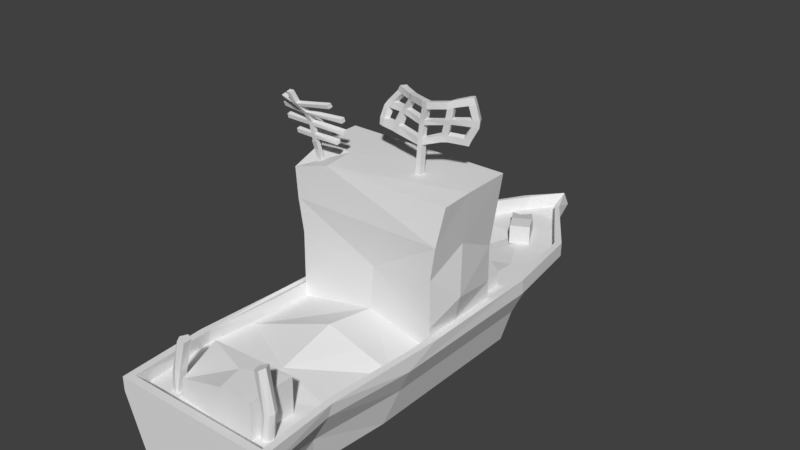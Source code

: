 # Source: destroyer_wreck.blend  (saved by Blender 2.77.0; exported with 4.5.12 LTS)
import bpy
from mathutils import Matrix  # noqa: F401  (used for matrix-valued properties, if any)

bpy.ops.wm.read_factory_settings(use_empty=True)
scene = bpy.context.scene
scene.name = 'Scene'

# ---- collections
col_collection_1 = bpy.data.collections.new('Collection 1'); scene.collection.children.link(col_collection_1)

# ---- world
world_world = bpy.data.worlds.new('World'); scene.world = world_world
world_world.color = (0.05088, 0.05088, 0.05088)
world_world.use_sun_shadow = False
world_world.sun_shadow_jitter_overblur = 0.0
world_world.cycles.sampling_method = 'MANUAL'

# ---- meshes
me_cube_006 = bpy.data.meshes.new('Cube.006')
me_cube_006.from_pydata([(-6.014, 2.711, 11.62), (0.9967, -0.9857, 16.39), (2.212, -0.9229, 11.94), (5.339, -0.1023, 13.73), (-6.014, -1.027, 16.28), (2.487, 1.844, 16.53), (-1.057, 4.747, 16.38), (6.25, 2.715, 16.12), (6.274, 2.219, 13.49), (-6.013, -0.9793, 9.313), (6.364, 2.707, 11.62), (0.1284, 3.318, 8.694), (-5.977, 2.714, 9.403), (0.1244, -0.5011, 8.846), (3.329, 2.86, 9.126), (0.1572, 3.063, 11.45), (-2.862, 2.759, 11.61), (3.217, 2.748, 11.61), (6.359, -0.9325, 9.237), (6.341, -0.8452, 11.89), (-0.2958, -0.8899, 11.87), (6.359, 4.756, 16.29), (-6.014, 4.756, 11.81), (5.15, 0.2704, 14.63), (6.359, 4.756, 11.81), (-6.014, 4.756, 16.28), (6.359, 2.789, 9.235)], [], [(0, 22, 25), (25, 4, 0), (3, 19, 2), (1, 2, 4), (3, 1, 23), (25, 6, 1, 4), (6, 21, 7), (5, 7, 23), (11, 12, 9, 13), (8, 21, 24), (8, 3, 23), (9, 12, 0), (14, 18, 26), (13, 2, 19, 18), (26, 10, 17), (16, 0, 12), (11, 16, 12), (17, 14, 26), (9, 4, 20), (0, 4, 9), (1, 3, 2), (4, 2, 20), (5, 6, 7), (1, 5, 23), (6, 5, 1), (8, 7, 21), (8, 24, 10), (8, 19, 3), (8, 10, 19), (7, 8, 23), (11, 13, 14), (14, 13, 18), (11, 17, 15), (11, 15, 16), (17, 11, 14), (26, 18, 10), (19, 10, 18), (13, 20, 2), (20, 13, 9)])
_uv = me_cube_006.uv_layers.new(name='UVMap')
_uv.uv.foreach_set('vector', [0.07852, 0.2893, 0.07852, 0.07852, 0.9215, 0.07852, 0.9215, 0.07852, 0.9215, 0.9214, 0.07852, 0.2893, 0.08817, 0.6712, 0.07852, 0.3506, 0.338, 0.135, 0.5699, 0.9183, 0.338, 0.135, 0.9215, 0.9214, 0.08817, 0.6712, 0.4335, 0.9183, 0.07852, 0.8885, 0.07852, 0.07852, 0.4154, 0.07842, 0.4975, 0.9168, 0.07852, 0.9215, 0.4154, 0.07842, 0.9215, 0.07852, 0.9196, 0.365, 0.6585, 0.5124, 0.9196, 0.365, 0.9215, 0.8885, 0.5, 0.08693, 0.9194, 0.07859, 0.9216, 0.9208, 0.4995, 0.9189, 0.4704, 0.5163, 0.07852, 0.07852, 0.9215, 0.07852, 0.4704, 0.5163, 0.3226, 0.9215, 0.07852, 0.8885, 0.9216, 0.9208, 0.07852, 0.9213, 0.07851, 0.07859, 0.2893, 0.08111, 0.07852, 0.9208, 0.07852, 0.07852, 0.5005, 0.9189, 0.7107, 0.1469, 0.9215, 0.2537, 0.9215, 0.9215, 0.07852, 0.9213, 0.07852, 0.07861, 0.2893, 0.07909, 0.7107, 0.0798, 0.9215, 0.0786, 0.9194, 0.9213, 0.5, 0.9167, 0.7107, 0.0798, 0.9194, 0.9213, 0.2893, 0.07909, 0.2893, 0.92, 0.07852, 0.9213, 0.07839, 0.921, 0.07852, 0.143, 0.4656, 0.09779, 0.07852, 0.2893, 0.9215, 0.9214, 0.07852, 0.7107, 0.5699, 0.9183, 0.08817, 0.6712, 0.338, 0.135, 0.9215, 0.9214, 0.338, 0.135, 0.5344, 0.3724, 0.6585, 0.5124, 0.4154, 0.07842, 0.9196, 0.365, 0.5699, 0.9183, 0.6585, 0.5124, 0.9215, 0.8885, 0.4154, 0.07842, 0.6585, 0.5124, 0.4975, 0.9168, 0.4704, 0.5163, 0.07852, 0.365, 0.07852, 0.07852, 0.4704, 0.5163, 0.9215, 0.07852, 0.9215, 0.2901, 0.4704, 0.5163, 0.8165, 0.9228, 0.3226, 0.9215, 0.4704, 0.5163, 0.9215, 0.2901, 0.8165, 0.9228, 0.07852, 0.365, 0.4704, 0.5163, 0.07852, 0.8885, 0.5, 0.08693, 0.4995, 0.9189, 0.2893, 0.08111, 0.2893, 0.08111, 0.4995, 0.9189, 0.07852, 0.9208, 0.5, 0.9167, 0.2893, 0.07909, 0.5, 0.07914, 0.5, 0.9167, 0.5, 0.07914, 0.7107, 0.0798, 0.2893, 0.07909, 0.5, 0.9167, 0.2893, 0.92, 0.9215, 0.9213, 0.07924, 0.9215, 0.9202, 0.07861, 0.07852, 0.2537, 0.9202, 0.07861, 0.07924, 0.9215, 0.4995, 0.9189, 0.4656, 0.09779, 0.7107, 0.1469, 0.4656, 0.09779, 0.4995, 0.9189, 0.07839, 0.921])
me_cube_006.use_remesh_preserve_volume = False
me_cube_006.use_remesh_preserve_attributes = False
me_cube_006.use_mirror_vertex_groups = False
me_cube_006.update()
me_cube_005 = bpy.data.meshes.new('Cube.005')
me_cube_005.from_pydata([(0.1726, 3.817, 11.48), (0.1169, 4.757, 11.78), (-1.651, 3.645, 11.73), (-2.921, 3.909, 11.97), (-4.334, 3.441, 11.69), (0.1745, 2.718, 11.57), (1.708, 3.262, 11.67), (4.226, 4.247, 11.75), (1.667, 4.159, 11.75), (-4.364, 4.756, 11.8), (-1.388, 4.373, 11.77), (-2.921, 4.755, 11.91), (-2.59, 3.167, 11.72), (-6.014, 2.715, 11.61), (4.729, 2.757, 11.6), (3.277, 2.716, 11.62), (6.359, 2.715, 11.62), (-6.014, 4.756, 11.81), (6.359, 4.756, 11.81)], [], [(6, 8, 0), (0, 2, 12, 5), (0, 10, 2), (10, 1, 11), (7, 14, 16, 18), (2, 3, 12), (4, 13, 12), (6, 15, 7), (5, 15, 6), (0, 8, 1), (6, 7, 8), (8, 7, 1), (7, 18, 1), (4, 3, 9), (2, 10, 3), (0, 1, 10), (3, 10, 11), (3, 11, 9), (4, 9, 17, 13), (5, 12, 13), (3, 4, 12), (0, 5, 6), (7, 15, 14)])
_uv = me_cube_005.uv_layers.new(name='UVMap')
_uv.uv.foreach_set('vector', [0.4058, 0.7203, 0.4058, 0.2998, 0.5034, 0.4632, 0.5034, 0.4632, 0.6009, 0.5416, 0.6779, 0.7978, 0.5048, 0.9795, 0.5034, 0.4632, 0.6009, 0.1983, 0.6009, 0.5416, 0.6009, 0.1983, 0.5114, 0.07884, 0.6985, 0.01895, 0.2422, 0.3363, 0.2106, 0.9831, 0.113, 0.9832, 0.113, 0.0168, 0.6009, 0.5416, 0.6985, 0.416, 0.6779, 0.7978, 0.7961, 0.6322, 0.8937, 0.9832, 0.6779, 0.7978, 0.4058, 0.7203, 0.3075, 0.9832, 0.2422, 0.3363, 0.5048, 0.9795, 0.3075, 0.9832, 0.4058, 0.7203, 0.5034, 0.4632, 0.4058, 0.2998, 0.5114, 0.07884, 0.4058, 0.7203, 0.2422, 0.3363, 0.4058, 0.2998, 0.4058, 0.2998, 0.2422, 0.3363, 0.5114, 0.07884, 0.2422, 0.3363, 0.113, 0.0168, 0.5114, 0.07884, 0.7961, 0.6322, 0.6985, 0.416, 0.7961, 0.049, 0.6009, 0.5416, 0.6009, 0.1983, 0.6985, 0.416, 0.5034, 0.4632, 0.5114, 0.07884, 0.6009, 0.1983, 0.6985, 0.416, 0.6009, 0.1983, 0.6985, 0.01895, 0.6985, 0.416, 0.6985, 0.01895, 0.7961, 0.049, 0.7961, 0.6322, 0.7961, 0.049, 0.8937, 0.01679, 0.8937, 0.9832, 0.5048, 0.9795, 0.6779, 0.7978, 0.8937, 0.9832, 0.6985, 0.416, 0.7961, 0.6322, 0.6779, 0.7978, 0.5034, 0.4632, 0.5048, 0.9795, 0.4058, 0.7203, 0.2422, 0.3363, 0.3075, 0.9832, 0.2106, 0.9831])
me_cube_005.use_remesh_preserve_volume = False
me_cube_005.use_remesh_preserve_attributes = False
me_cube_005.use_mirror_vertex_groups = False
me_cube_005.update()
me_cube_001 = bpy.data.meshes.new('Cube.001')
me_cube_001.from_pydata([(2.741, 0.0711, 17.01), (3.58, -0.1163, 24.29), (2.741, 0.6214, 17.01), (3.625, 0.4625, 24.25), (3.292, 0.0711, 17.01), (4.145, -0.2429, 24.28), (3.292, 0.6214, 17.01), (4.198, 0.3077, 24.25), (3.178, -0.1509, 20.3), (3.183, -0.1283, 20.96), (3.244, -0.02582, 22.1), (3.327, -0.004796, 22.61), (3.553, -0.07159, 23.66), (3.597, 0.5049, 23.65), (3.356, 0.5698, 22.63), (3.277, 0.5391, 22.11), (3.225, 0.4105, 20.96), (3.222, 0.3742, 20.31), (4.183, 0.3297, 23.65), (3.894, 0.4298, 22.66), (3.773, 0.4401, 22.17), (3.687, 0.3964, 21.05), (3.682, 0.3998, 20.4), (4.137, -0.2233, 23.65), (3.867, -0.1265, 22.64), (3.745, -0.1091, 22.15), (3.658, -0.1337, 21.03), (3.655, -0.1273, 20.38), (1.723, 0.747, 23.54), (1.841, 0.6764, 24.11), (2.005, 1.248, 24.08), (5.975, 0.5143, 24.63), (6.036, 0.01768, 24.67), (0.6006, 0.3772, 20.42), (0.5902, 0.5277, 21.11), (0.9029, 0.7664, 22.21), (1.192, 0.8045, 22.64), (1.882, 1.321, 23.51), (1.345, 1.38, 22.62), (1.052, 1.34, 22.19), (0.7265, 1.09, 21.1), (0.7437, 0.9232, 20.41), (5.955, 0.5056, 24.02), (5.656, 0.6253, 23.03), (5.444, 0.7217, 22.58), (5.059, 0.9134, 21.57), (4.974, 0.9716, 20.91), (6.028, 0.007636, 24.04), (5.763, 0.1167, 23.01), (5.566, 0.2074, 22.53), (5.201, 0.3915, 21.49), (5.114, 0.4505, 20.83), (9.918e-05, 1.626, 23.48), (0.1275, 1.629, 24.05), (0.4043, 2.163, 24.01), (7.435, 1.234, 25.15), (7.614, 0.7488, 25.18), (-1.512, 0.8707, 20.44), (-1.411, 1.001, 21.06), (-0.8959, 1.315, 22.08), (-0.5809, 1.463, 22.55), (0.2716, 2.16, 23.44), (-0.3294, 2.008, 22.52), (-0.6554, 1.866, 22.06), (-1.187, 1.543, 21.05), (-1.296, 1.4, 20.44), (7.449, 1.216, 24.49), (7.287, 1.279, 23.31), (7.139, 1.349, 22.74), (6.786, 1.538, 21.58), (6.627, 1.639, 20.95), (7.631, 0.7327, 24.5), (7.5, 0.7909, 23.26), (7.37, 0.8586, 22.66), (7.037, 1.048, 21.46), (6.885, 1.147, 20.82), (-1.258, 1.442, 22.07), (-0.9403, 1.602, 22.54), (-0.6913, 2.149, 22.52), (-1.017, 1.991, 22.05), (7.643, 1.461, 23.3), (7.507, 1.529, 22.71), (7.863, 0.9682, 23.25), (7.738, 1.037, 22.63), (-0.6412, 1.915, 23.57), (-0.3219, 1.855, 24.1), (-0.0456, 2.395, 24.06), (7.781, 1.439, 25.19), (7.976, 0.9445, 25.21), (-1.917, 1.023, 20.45), (-2.001, 1.195, 21.04), (-0.3726, 2.455, 23.53), (-1.776, 1.732, 21.03), (-1.7, 1.55, 20.45), (7.967, 1.51, 24.56), (7.356, 1.817, 21.48), (7.048, 1.842, 20.89), (8.17, 1.015, 24.56), (7.607, 1.324, 21.37), (7.306, 1.348, 20.76), (-1.859, 1.602, 22.09), (-1.55, 1.768, 22.56), (-1.302, 2.315, 22.54), (-1.619, 2.149, 22.07), (8.206, 1.725, 23.26), (8.08, 1.794, 22.64), (8.425, 1.229, 23.22), (8.31, 1.298, 22.58), (5.964, 0.9319, 22.69), (6.301, 0.343, 23.14), (6.163, 0.843, 23.17), (6.118, 0.4272, 22.64), (6.427, 0.7409, 24.2), (6.437, 0.7539, 24.82), (6.532, 0.2629, 24.86), (6.532, 0.2497, 24.22), (5.449, 1.206, 21.0), (5.635, 0.6909, 20.89), (5.764, 0.6085, 21.54), (5.583, 1.121, 21.64), (1.233, 1.056, 23.47), (1.417, 1.613, 23.45), (1.553, 1.559, 24.01), (1.367, 1.002, 24.03), (0.6426, 1.063, 22.6), (0.3161, 1.0, 22.18), (0.8235, 1.624, 22.58), (0.492, 1.563, 22.16), (0.02977, 1.127, 20.44), (0.06683, 1.289, 21.1), (-0.09126, 0.7315, 21.1), (-0.1238, 0.5798, 20.44)], [], [(13, 14, 11, 12), (18, 19, 14, 13), (23, 24, 19, 18), (0, 2, 6, 4), (5, 7, 3, 1), (5, 1, 12, 23), (9, 26, 25, 10), (24, 11, 10, 25), (26, 9, 8, 27), (0, 4, 27, 8), (5, 23, 47, 32), (25, 26, 21, 20), (23, 18, 42, 47), (13, 12, 28, 37), (27, 4, 6, 22), (3, 7, 18, 13), (20, 21, 16, 15), (14, 19, 20, 15), (16, 21, 22, 17), (22, 6, 2, 17), (20, 19, 43, 44), (15, 16, 9, 10), (12, 1, 29, 28), (7, 5, 32, 31), (17, 2, 0, 8), (122, 121, 61, 54), (109, 111, 73, 72), (121, 120, 52, 61), (125, 124, 60, 59), (114, 115, 71, 56), (117, 116, 70, 75), (3, 13, 37, 30), (1, 3, 30, 29), (11, 14, 38, 36), (8, 9, 34, 33), (19, 24, 48, 43), (22, 21, 45, 46), (15, 10, 35, 39), (25, 20, 44, 49), (24, 25, 49, 48), (14, 15, 39, 38), (18, 7, 31, 42), (9, 16, 40, 34), (10, 11, 36, 35), (21, 26, 50, 45), (17, 8, 33, 41), (27, 22, 46, 51), (26, 27, 51, 50), (16, 17, 41, 40), (65, 57, 89, 93), (68, 67, 80, 81), (66, 55, 87, 94), (48, 49, 111, 109), (60, 62, 78, 77), (52, 53, 85, 84), (124, 126, 62, 60), (118, 117, 75, 74), (126, 127, 63, 62), (127, 125, 59, 63), (115, 112, 66, 71), (129, 128, 65, 64), (130, 129, 64, 58), (120, 123, 53, 52), (110, 109, 72, 67), (112, 113, 55, 66), (128, 131, 57, 65), (123, 122, 54, 53), (111, 108, 68, 73), (108, 110, 67, 68), (113, 114, 56, 55), (119, 118, 74, 69), (116, 119, 69, 70), (131, 130, 58, 57), (58, 64, 79, 76), (64, 65, 93, 92), (73, 68, 81, 83), (72, 73, 83, 82), (63, 59, 76, 79), (62, 63, 79, 78), (67, 72, 82, 80), (59, 60, 77, 76), (87, 88, 97, 94), (95, 98, 99, 96), (85, 86, 91, 84), (90, 92, 93, 89), (104, 106, 107, 105), (101, 102, 103, 100), (53, 54, 86, 85), (55, 56, 88, 87), (74, 98, 107, 83), (70, 69, 95, 96), (57, 58, 90, 89), (44, 43, 110, 108), (75, 70, 96, 99), (76, 77, 101, 100), (56, 71, 97, 88), (84, 91, 102, 101), (78, 79, 103, 102), (54, 61, 91, 86), (81, 80, 104, 105), (74, 75, 99, 98), (82, 83, 107, 106), (71, 66, 80, 82), (91, 61, 78, 102), (61, 52, 77, 78), (52, 84, 101, 77), (92, 90, 100, 103), (64, 92, 103, 79), (90, 58, 76, 100), (31, 32, 114, 113), (69, 74, 83, 81), (95, 69, 81, 105), (98, 95, 105, 107), (42, 31, 113, 112), (94, 97, 106, 104), (66, 94, 104, 80), (97, 71, 82, 106), (47, 42, 43, 48), (32, 47, 115, 114), (46, 45, 119, 116), (50, 118, 111, 49), (50, 51, 117, 118), (51, 46, 116, 117), (29, 30, 122, 123), (28, 29, 123, 120), (37, 28, 36, 38), (30, 37, 121, 122), (38, 39, 127, 126), (35, 36, 124, 125), (33, 34, 130, 131), (41, 33, 131, 128), (130, 34, 35, 125), (40, 41, 128, 129), (11, 24, 23, 12), (129, 130, 125, 127), (34, 40, 39, 35), (40, 129, 127, 39), (120, 121, 126, 124), (121, 37, 38, 126), (28, 120, 124, 36), (112, 115, 109, 110), (115, 47, 48, 109), (42, 112, 110, 43), (119, 45, 44, 108), (118, 119, 108, 111), (45, 50, 49, 44)])
_uv = me_cube_001.uv_layers.new(name='UVMap')
_uv.uv.foreach_set('vector', [0.0, 0.0, 1.0, 0.0, 1.0, 1.0, 0.0, 1.0, 0.0, 0.0, 1.0, 0.0, 1.0, 1.0, 0.0, 1.0, 0.0, 0.0, 1.0, 0.0, 1.0, 1.0, 0.0, 1.0, 0.0, 0.0, 1.0, 0.0, 1.0, 1.0, 0.0, 1.0, 0.0, 0.0, 1.0, 0.0, 1.0, 1.0, 0.0, 1.0, 0.0, 0.0, 1.0, 0.0, 1.0, 1.0, 0.0, 1.0, 0.0, 0.0, 1.0, 0.0, 1.0, 1.0, 0.0, 1.0, 0.0, 0.0, 1.0, 0.0, 1.0, 1.0, 0.0, 1.0, 0.0, 0.0, 1.0, 0.0, 1.0, 1.0, 0.0, 1.0, 0.0, 0.0, 1.0, 0.0, 1.0, 1.0, 0.0, 1.0, 0.0, 0.0, 1.0, 0.0, 1.0, 1.0, 0.0, 1.0, 0.0, 0.0, 1.0, 0.0, 1.0, 1.0, 0.0, 1.0, 0.0, 0.0, 1.0, 0.0, 1.0, 1.0, 0.0, 1.0, 0.0, 0.0, 1.0, 0.0, 1.0, 1.0, 0.0, 1.0, 0.0, 0.0, 1.0, 0.0, 1.0, 1.0, 0.0, 1.0, 0.0, 0.0, 1.0, 0.0, 1.0, 1.0, 0.0, 1.0, 0.0, 0.0, 1.0, 0.0, 1.0, 1.0, 0.0, 1.0, 0.0, 0.0, 1.0, 0.0, 1.0, 1.0, 0.0, 1.0, 0.0, 0.0, 1.0, 0.0, 1.0, 1.0, 0.0, 1.0, 0.0, 0.0, 1.0, 0.0, 1.0, 1.0, 0.0, 1.0, 0.0, 0.0, 1.0, 0.0, 1.0, 1.0, 0.0, 1.0, 0.0, 0.0, 1.0, 0.0, 1.0, 1.0, 0.0, 1.0, 0.0, 0.0, 1.0, 0.0, 1.0, 1.0, 0.0, 1.0, 0.0, 0.0, 1.0, 0.0, 1.0, 1.0, 0.0, 1.0, 0.0, 0.0, 1.0, 0.0, 1.0, 1.0, 0.0, 1.0, 0.0, 0.0, 1.0, 0.0, 1.0, 1.0, 0.0, 1.0, 0.0, 0.0, 1.0, 0.0, 1.0, 1.0, 0.0, 1.0, 0.0, 0.0, 1.0, 0.0, 1.0, 1.0, 0.0, 1.0, 0.0, 0.0, 1.0, 0.0, 1.0, 1.0, 0.0, 1.0, 0.0, 0.0, 1.0, 0.0, 1.0, 1.0, 0.0, 1.0, 0.0, 0.0, 1.0, 0.0, 1.0, 1.0, 0.0, 1.0, 0.0, 0.0, 1.0, 0.0, 1.0, 1.0, 0.0, 1.0, 0.0, 0.0, 1.0, 0.0, 1.0, 1.0, 0.0, 1.0, 0.0, 0.0, 1.0, 0.0, 1.0, 1.0, 0.0, 1.0, 0.0, 0.0, 1.0, 0.0, 1.0, 1.0, 0.0, 1.0, 0.0, 0.0, 1.0, 0.0, 1.0, 1.0, 0.0, 1.0, 0.0, 0.0, 1.0, 0.0, 1.0, 1.0, 0.0, 1.0, 0.0, 0.0, 1.0, 0.0, 1.0, 1.0, 0.0, 1.0, 0.0, 0.0, 1.0, 0.0, 1.0, 1.0, 0.0, 1.0, 0.0, 0.0, 1.0, 0.0, 1.0, 1.0, 0.0, 1.0, 0.0, 0.0, 1.0, 0.0, 1.0, 1.0, 0.0, 1.0, 0.0, 0.0, 1.0, 0.0, 1.0, 1.0, 0.0, 1.0, 0.0, 0.0, 1.0, 0.0, 1.0, 1.0, 0.0, 1.0, 0.0, 0.0, 1.0, 0.0, 1.0, 1.0, 0.0, 1.0, 0.0, 0.0, 1.0, 0.0, 1.0, 1.0, 0.0, 1.0, 0.0, 0.0, 1.0, 0.0, 1.0, 1.0, 0.0, 1.0, 0.0, 0.0, 1.0, 0.0, 1.0, 1.0, 0.0, 1.0, 0.0, 0.0, 1.0, 0.0, 1.0, 1.0, 0.0, 1.0, 0.0, 0.0, 1.0, 0.0, 1.0, 1.0, 0.0, 1.0, 0.0, 0.0, 1.0, 0.0, 1.0, 1.0, 0.0, 1.0, 0.0, 0.0, 1.0, 0.0, 1.0, 1.0, 0.0, 1.0, 0.0, 0.0, 1.0, 0.0, 1.0, 1.0, 0.0, 1.0, 0.0, 0.0, 1.0, 0.0, 1.0, 1.0, 0.0, 1.0, 0.0, 0.0, 1.0, 0.0, 1.0, 1.0, 0.0, 1.0, 0.0, 0.0, 1.0, 0.0, 1.0, 1.0, 0.0, 1.0, 0.0, 0.0, 1.0, 0.0, 1.0, 1.0, 0.0, 1.0, 0.0, 0.0, 1.0, 0.0, 1.0, 1.0, 0.0, 1.0, 0.0, 0.0, 1.0, 0.0, 1.0, 1.0, 0.0, 1.0, 0.0, 0.0, 1.0, 0.0, 1.0, 1.0, 0.0, 1.0, 0.0, 0.0, 1.0, 0.0, 1.0, 1.0, 0.0, 1.0, 0.0, 0.0, 1.0, 0.0, 1.0, 1.0, 0.0, 1.0, 0.0, 0.0, 1.0, 0.0, 1.0, 1.0, 0.0, 1.0, 0.0, 0.0, 1.0, 0.0, 1.0, 1.0, 0.0, 1.0, 0.0, 0.0, 1.0, 0.0, 1.0, 1.0, 0.0, 1.0, 0.0, 0.0, 1.0, 0.0, 1.0, 1.0, 0.0, 1.0, 0.0, 0.0, 1.0, 0.0, 1.0, 1.0, 0.0, 1.0, 0.0, 0.0, 1.0, 0.0, 1.0, 1.0, 0.0, 1.0, 0.0, 0.0, 1.0, 0.0, 1.0, 1.0, 0.0, 1.0, 0.0, 0.0, 1.0, 0.0, 1.0, 1.0, 0.0, 1.0, 0.0, 0.0, 1.0, 0.0, 1.0, 1.0, 0.0, 1.0, 0.0, 0.0, 1.0, 0.0, 1.0, 1.0, 0.0, 1.0, 0.0, 0.0, 1.0, 0.0, 1.0, 1.0, 0.0, 1.0, 0.0, 0.0, 1.0, 0.0, 1.0, 1.0, 0.0, 1.0, 0.0, 0.0, 1.0, 0.0, 1.0, 1.0, 0.0, 1.0, 0.0, 0.0, 1.0, 0.0, 1.0, 1.0, 0.0, 1.0, 0.0, 0.0, 1.0, 0.0, 1.0, 1.0, 0.0, 1.0, 0.0, 0.0, 1.0, 0.0, 1.0, 1.0, 0.0, 1.0, 0.0, 0.0, 1.0, 0.0, 1.0, 1.0, 0.0, 1.0, 0.0, 0.0, 1.0, 0.0, 1.0, 1.0, 0.0, 1.0, 0.0, 0.0, 1.0, 0.0, 1.0, 1.0, 0.0, 1.0, 0.0, 0.0, 1.0, 0.0, 1.0, 1.0, 0.0, 1.0, 0.0, 0.0, 1.0, 0.0, 1.0, 1.0, 0.0, 1.0, 0.0, 0.0, 1.0, 0.0, 1.0, 1.0, 0.0, 1.0, 0.0, 0.0, 1.0, 0.0, 1.0, 1.0, 0.0, 1.0, 0.0, 0.0, 1.0, 0.0, 1.0, 1.0, 0.0, 1.0, 0.0, 0.0, 1.0, 0.0, 1.0, 1.0, 0.0, 1.0, 0.0, 0.0, 1.0, 0.0, 1.0, 1.0, 0.0, 1.0, 0.0, 0.0, 1.0, 0.0, 1.0, 1.0, 0.0, 1.0, 0.0, 0.0, 1.0, 0.0, 1.0, 1.0, 0.0, 1.0, 0.0, 0.0, 1.0, 0.0, 1.0, 1.0, 0.0, 1.0, 0.0, 0.0, 1.0, 0.0, 1.0, 1.0, 0.0, 1.0, 0.0, 0.0, 1.0, 0.0, 1.0, 1.0, 0.0, 1.0, 0.0, 0.0, 1.0, 0.0, 1.0, 1.0, 0.0, 1.0, 0.0, 0.0, 1.0, 0.0, 1.0, 1.0, 0.0, 1.0, 0.0, 0.0, 1.0, 0.0, 1.0, 1.0, 0.0, 1.0, 0.0, 0.0, 1.0, 0.0, 1.0, 1.0, 0.0, 1.0, 0.0, 0.0, 1.0, 0.0, 1.0, 1.0, 0.0, 1.0, 0.0, 0.0, 1.0, 0.0, 1.0, 1.0, 0.0, 1.0, 0.0, 0.0, 1.0, 0.0, 1.0, 1.0, 0.0, 1.0, 0.0, 0.0, 1.0, 0.0, 1.0, 1.0, 0.0, 1.0, 0.0, 0.0, 1.0, 0.0, 1.0, 1.0, 0.0, 1.0, 0.0, 0.0, 1.0, 0.0, 1.0, 1.0, 0.0, 1.0, 0.0, 0.0, 1.0, 0.0, 1.0, 1.0, 0.0, 1.0, 0.0, 0.0, 1.0, 0.0, 1.0, 1.0, 0.0, 1.0, 0.0, 0.0, 1.0, 0.0, 1.0, 1.0, 0.0, 1.0, 0.0, 0.0, 1.0, 0.0, 1.0, 1.0, 0.0, 1.0, 0.0, 0.0, 1.0, 0.0, 1.0, 1.0, 0.0, 1.0, 0.0, 0.0, 1.0, 0.0, 1.0, 1.0, 0.0, 1.0, 0.0, 0.0, 1.0, 0.0, 1.0, 1.0, 0.0, 1.0, 0.0, 0.0, 1.0, 0.0, 1.0, 1.0, 0.0, 1.0, 0.0, 0.0, 1.0, 0.0, 1.0, 1.0, 0.0, 1.0, 0.0, 0.0, 1.0, 0.0, 1.0, 1.0, 0.0, 1.0, 0.0, 0.0, 1.0, 0.0, 1.0, 1.0, 0.0, 1.0, 0.0, 0.0, 1.0, 0.0, 1.0, 1.0, 0.0, 1.0, 0.0, 0.0, 1.0, 0.0, 1.0, 1.0, 0.0, 1.0, 0.0, 0.0, 1.0, 0.0, 1.0, 1.0, 0.0, 1.0, 0.0, 0.0, 1.0, 0.0, 1.0, 1.0, 0.0, 1.0, 0.0, 0.0, 1.0, 0.0, 1.0, 1.0, 0.0, 1.0, 0.0, 0.0, 1.0, 0.0, 1.0, 1.0, 0.0, 1.0, 0.0, 0.0, 1.0, 0.0, 1.0, 1.0, 0.0, 1.0, 0.0, 0.0, 1.0, 0.0, 1.0, 1.0, 0.0, 1.0, 0.0, 0.0, 1.0, 0.0, 1.0, 1.0, 0.0, 1.0, 0.0, 0.0, 1.0, 0.0, 1.0, 1.0, 0.0, 1.0, 0.0, 0.0, 1.0, 0.0, 1.0, 1.0, 0.0, 1.0, 0.0, 0.0, 1.0, 0.0, 1.0, 1.0, 0.0, 1.0, 0.0, 0.0, 1.0, 0.0, 1.0, 1.0, 0.0, 1.0, 0.0, 0.0, 1.0, 0.0, 1.0, 1.0, 0.0, 1.0, 0.0, 0.0, 1.0, 0.0, 1.0, 1.0, 0.0, 1.0, 0.0, 0.0, 1.0, 0.0, 1.0, 1.0, 0.0, 1.0, 0.0, 0.0, 1.0, 0.0, 1.0, 1.0, 0.0, 1.0, 0.0, 0.0, 1.0, 0.0, 1.0, 1.0, 0.0, 1.0, 0.0, 0.0, 1.0, 0.0, 1.0, 1.0, 0.0, 1.0, 0.0, 0.0, 1.0, 0.0, 1.0, 1.0, 0.0, 1.0, 0.0, 0.0, 1.0, 0.0, 1.0, 1.0, 0.0, 1.0, 0.0, 0.0, 1.0, 0.0, 1.0, 1.0, 0.0, 1.0, 0.0, 0.0, 1.0, 0.0, 1.0, 1.0, 0.0, 1.0, 0.0, 0.0, 1.0, 0.0, 1.0, 1.0, 0.0, 1.0, 0.0, 0.0, 1.0, 0.0, 1.0, 1.0, 0.0, 1.0, 0.0, 0.0, 1.0, 0.0, 1.0, 1.0, 0.0, 1.0, 0.0, 0.0, 1.0, 0.0, 1.0, 1.0, 0.0, 1.0, 0.0, 0.0, 1.0, 0.0, 1.0, 1.0, 0.0, 1.0, 0.0, 0.0, 1.0, 0.0, 1.0, 1.0, 0.0, 1.0, 0.0, 0.0, 1.0, 0.0, 1.0, 1.0, 0.0, 1.0, 0.0, 0.0, 1.0, 0.0, 1.0, 1.0, 0.0, 1.0, 0.0, 0.0, 1.0, 0.0, 1.0, 1.0, 0.0, 1.0, 0.0, 0.0, 1.0, 0.0, 1.0, 1.0, 0.0, 1.0])
me_cube_001.use_remesh_preserve_volume = False
me_cube_001.use_remesh_preserve_attributes = False
me_cube_001.use_mirror_vertex_groups = False
me_cube_001.update()
me_cube_004 = bpy.data.meshes.new('Cube.004')
me_cube_004.from_pydata([(-0.9648, -17.12, 3.401), (-0.8728, -17.07, 6.712), (1.037, -17.13, 7.128), (0.04593, -21.58, 3.41), (0.3245, -21.58, 7.052), (1.035, -21.61, 3.479), (-0.03784, -18.27, 3.459), (-0.855, -21.43, 2.824), (1.029, -17.15, 3.484), (0.1873, -18.95, 7.044), (-0.707, -21.26, 5.545), (1.037, -21.59, 7.119)], [], [(10, 1, 0), (0, 7, 10), (8, 0, 1), (2, 11, 5), (5, 8, 2), (3, 4, 10), (6, 3, 7), (6, 0, 8), (7, 0, 6), (6, 5, 3), (11, 2, 9), (9, 1, 10), (8, 1, 2), (3, 5, 4), (4, 5, 11), (10, 7, 3), (6, 8, 5), (9, 4, 11), (1, 9, 2), (4, 9, 10)])
_uv = me_cube_004.uv_layers.new(name='UVMap')
_uv.uv.foreach_set('vector', [0.003245, -1.415e-05, 0.9965, -0.001525, 0.9999, 0.9999, 0.9999, 0.9999, -6.15e-05, 0.9894, 0.003245, -1.415e-05, 0.9959, 1.0, 0.000742, 0.9999, 0.01078, -0.001497, 0.0, -2.847e-15, 1.0, 0.0, 1.0, 1.0, 0.001069, 1.0, 0.0, 1.0, 0.0, -2.847e-15, 0.5022, 1.001, 0.348, -0.0003711, 0.977, 0.002241, 0.7033, 0.3965, -0.0004789, 0.4978, -5.407e-05, 1.819e-05, 0.7033, 0.3965, 0.9999, 0.0007417, 1.0, 0.9959, -5.407e-05, 1.819e-05, 0.9999, 0.0007417, 0.7033, 0.3965, 0.7033, 0.3965, -3.899e-07, 0.9989, -0.0004789, 0.4978, 0.0, 0.0, 0.9999, -2.846e-15, 0.5977, 0.4472, 0.5977, 0.4472, 0.9965, 0.9893, 0.003041, 0.9783, 0.9959, 1.0, 0.01078, -0.001497, 0.9999, -2.846e-15, 0.5022, 1.001, 0.001069, 1.0, 0.348, -0.0003711, 0.348, -0.0003711, 0.001069, 1.0, 0.0, 0.0, 0.977, 0.002241, 1.0, 0.9894, 0.5022, 1.001, 0.7033, 0.3965, 0.9959, 1.0, 0.001069, 1.0, 0.5977, 0.4472, 0.0, 0.348, 0.0, 0.0, 0.9965, 0.9893, 0.5977, 0.4472, 1.0, 6.598e-05, 0.0, 0.348, 0.5977, 0.4472, 0.003041, 0.9783])
me_cube_004.use_remesh_preserve_volume = False
me_cube_004.use_remesh_preserve_attributes = False
me_cube_004.use_mirror_vertex_groups = False
me_cube_004.update()
me_cube_003 = bpy.data.meshes.new('Cube.003')
me_cube_003.from_pydata([(0.1655, 19.25, 3.512), (-0.6086, 20.3, 5.099), (1.331, 16.95, 3.514), (2.165, 19.7, 4.267), (3.112, 17.86, 3.514), (-0.4398, 20.42, 3.455), (1.33, 21.32, 3.498), (2.241, 19.54, 5.468), (0.1411, 20.66, 4.892), (0.5082, 18.55, 5.489), (1.331, 16.95, 5.514), (3.112, 17.86, 5.514), (1.17, 21.2, 5.121)], [], [(0, 9, 1), (1, 5, 0), (5, 8, 6), (3, 7, 4), (11, 10, 2), (2, 4, 11), (0, 6, 2), (6, 4, 2), (7, 8, 1, 9), (9, 0, 2), (9, 2, 10), (5, 1, 8), (6, 8, 12), (7, 3, 12), (3, 4, 6), (7, 11, 4), (3, 6, 12), (6, 0, 5), (7, 9, 11), (8, 7, 12), (11, 9, 10)])
_uv = me_cube_003.uv_layers.new(name='UVMap')
_uv.uv.foreach_set('vector', [0.6754, 0.9851, 0.4664, -0.0009466, 1.001, 6.67e-05, 1.001, 6.67e-05, 1.0, 0.9984, 0.6754, 0.9851, 0.004804, 0.9984, 0.4612, 0.001128, 0.9996, 0.9983, 0.47, 0.595, 0.5646, 0.0002491, 1.0, 1.0, -3.186e-07, 0.0, 1.0, 8.602e-12, 1.0, 1.0, 1.0, 1.0, -5.571e-08, 1.0, -3.186e-07, 0.0, 0.6796, 0.0002702, 0.000199, 0.9985, -2.831e-07, -7.851e-07, 0.000199, 0.9985, -5.571e-08, 1.0, -2.831e-07, -7.851e-07, 0.5646, 0.0002491, 1.0, 0.5381, 1.001, 1.0, 0.4664, 0.9999, 0.4664, -0.0009466, 0.6754, 0.9851, -2.533e-07, 1.0, 0.4664, -0.0009466, -2.533e-07, 1.0, 0.0, 8.602e-12, 0.004804, 0.9984, 0.0, 0.0001213, 0.4612, 0.001128, 0.9996, 0.9983, 0.4612, 0.001128, 1.0, 0.004066, 0.5028, -0.0005705, 0.47, 0.595, 0.0, 0.004066, 0.47, 0.595, 1.0, 1.0, 0.000199, 0.9985, 0.5646, 0.0002491, 1.0, 0.0, 1.0, 1.0, 0.47, 0.595, 0.000199, 0.9985, 0.0, 0.004066, 0.000199, 0.9985, 0.6796, 0.0002702, 0.9999, 0.004861, 0.4615, 0.0006214, 0.4664, 0.9999, 0.0, -3.186e-07, 1.0, 0.5381, 0.5646, 0.0002491, 1.0, 0.004066, 0.0, -3.186e-07, 0.4664, 0.9999, 0.0, 1.0])
me_cube_003.use_remesh_preserve_volume = False
me_cube_003.use_remesh_preserve_attributes = False
me_cube_003.use_mirror_vertex_groups = False
me_cube_003.update()
me_cube_002 = bpy.data.meshes.new('Cube.002')
me_cube_002.from_pydata([(-6.375, -2.505, 16.55), (-6.979, -3.609, 26.2), (-6.375, -2.092, 16.55), (-6.962, -3.164, 26.21), (-5.962, -2.505, 16.55), (-6.549, -3.577, 26.21), (-5.962, -2.092, 16.55), (-6.532, -3.134, 26.22), (-6.378, -2.504, 19.49), (-6.62, -2.383, 19.91), (-6.636, -2.396, 20.32), (-6.409, -2.523, 20.72), (-6.41, -2.53, 21.14), (-6.4, -2.529, 21.57), (-6.379, -2.497, 22.43), (-6.39, -2.503, 22.84), (-6.493, -2.697, 23.61), (-6.572, -2.855, 23.97), (-6.755, -3.199, 24.68), (-6.841, -3.356, 25.04), (-6.828, -2.92, 25.05), (-6.744, -2.766, 24.69), (-6.567, -2.425, 23.98), (-6.49, -2.27, 23.61), (-6.39, -2.085, 22.84), (-6.389, -2.1, 22.42), (-6.424, -2.157, 21.55), (-6.427, -2.168, 21.14), (-6.418, -2.166, 20.75), (-6.403, -2.151, 20.35), (-6.388, -2.128, 19.94), (-6.376, -2.109, 19.52), (-6.404, -2.894, 25.06), (-6.326, -2.73, 24.68), (-6.165, -2.365, 23.94), (-6.093, -2.206, 23.56), (-5.996, -2.031, 22.79), (-5.986, -2.048, 22.39), (-5.996, -2.127, 21.56), (-5.998, -2.141, 21.14), (-5.993, -2.138, 20.74), (-5.983, -2.126, 20.33), (-5.971, -2.11, 19.92), (-5.964, -2.098, 19.5), (-6.415, -3.333, 25.05), (-6.334, -3.17, 24.68), (-6.168, -2.802, 23.94), (-6.094, -2.637, 23.56), (-7.349, -0.6209, 20.51), (-5.995, -2.451, 22.79), (-5.981, -2.456, 22.4), (-7.51, -0.8125, 20.85), (-5.975, -2.509, 21.58), (-5.979, -2.521, 21.16), (-5.98, -2.517, 20.74), (-5.975, -2.509, 20.32), (-5.967, -2.505, 19.91), (-5.962, -2.505, 19.5), (-7.087, -0.9119, 20.47), (-7.248, -1.104, 20.8), (-7.78, -0.9334, 20.32), (-7.794, -1.003, 20.75), (-7.512, -1.216, 20.29), (-7.529, -1.289, 20.71), (-8.318, -0.9475, 20.18), (-8.325, -0.9786, 20.6), (-8.121, -2.499, 21.14), (-8.112, -2.507, 21.57), (-8.891, -2.505, 22.44), (-8.891, -2.505, 22.86), (-8.895, -2.513, 23.7), (-8.917, -2.552, 24.11), (-8.314, -2.908, 24.8), (-8.374, -3.017, 25.18), (-8.366, -2.588, 25.19), (-8.307, -2.481, 24.81), (-8.915, -2.135, 24.11), (-8.894, -2.098, 23.7), (-8.891, -2.092, 22.86), (-8.891, -2.092, 22.44), (-8.132, -2.103, 21.55), (-8.133, -2.106, 21.15), (-8.008, -0.7565, 20.74), (-7.998, -0.6991, 20.31), (-3.861, -1.861, 24.93), (-3.865, -1.716, 24.45), (-3.081, -1.408, 23.46), (-3.089, -1.387, 23.02), (-3.059, -1.465, 22.26), (-3.027, -1.548, 21.92), (-3.728, -1.795, 21.31), (-3.69, -1.894, 20.99), (-3.857, -2.304, 24.95), (-3.861, -2.157, 24.47), (-3.073, -1.84, 23.48), (-3.081, -1.82, 23.04), (-3.052, -1.895, 22.27), (-3.021, -1.977, 21.93), (-3.725, -2.218, 21.32), (-3.687, -2.315, 21.0), (-7.755, -0.5791, 21.16), (-7.362, -0.11, 20.26), (-6.662, -0.844, 20.18), (-7.068, -1.326, 21.07), (-7.651, -0.251, 20.75), (-6.951, -0.4157, 20.1), (-7.469, -1.034, 21.25), (-6.761, -1.212, 20.63), (-7.929, 0.3878, 20.72), (-7.46, 0.587, 19.76), (-6.671, 0.05901, 19.53), (-7.523, -0.9648, 21.72), (-6.785, -1.488, 21.39), (-6.233, -1.299, 20.6), (-6.096, -0.6651, 19.72), (-8.077, -0.1524, 21.51), (-7.146, -0.7775, 20.82)], [], [(60, 61, 51, 48), (0, 2, 6, 4), (5, 7, 3, 1), (5, 1, 19, 44), (45, 18, 17, 46), (44, 19, 18, 45), (47, 16, 15, 49), (46, 17, 16, 47), (50, 14, 13, 52), (49, 15, 14, 50), (52, 13, 12, 53), (53, 12, 11, 54), (54, 11, 10, 55), (55, 10, 9, 56), (56, 9, 8, 57), (57, 8, 0, 4), (7, 5, 44, 32), (33, 45, 46, 34), (49, 50, 97, 96), (35, 47, 49, 36), (45, 33, 85, 93), (37, 50, 52, 38), (32, 44, 92, 84), (25, 14, 68, 79), (39, 53, 54, 40), (40, 54, 55, 41), (41, 55, 56, 42), (42, 56, 57, 43), (43, 57, 4, 6), (3, 7, 32, 20), (21, 33, 34, 22), (20, 32, 33, 21), (23, 35, 36, 24), (22, 34, 35, 23), (25, 37, 38, 26), (24, 36, 37, 25), (26, 38, 39, 27), (27, 39, 40, 28), (28, 40, 41, 29), (29, 41, 42, 30), (30, 42, 43, 31), (31, 43, 6, 2), (1, 3, 20, 19), (18, 21, 22, 17), (33, 32, 84, 85), (16, 23, 24, 15), (26, 27, 81, 80), (14, 25, 26, 13), (15, 24, 78, 69), (62, 60, 48, 58), (61, 63, 59, 51), (9, 10, 65, 64), (12, 27, 28, 11), (11, 28, 29, 10), (46, 47, 95, 94), (9, 30, 31, 8), (63, 62, 58, 59), (58, 48, 101, 105, 102), (29, 30, 62, 63), (30, 83, 60, 62), (83, 82, 61, 60), (8, 31, 2, 0), (84, 92, 93, 85), (86, 94, 95, 87), (88, 96, 97, 89), (90, 98, 99, 91), (73, 74, 75, 72), (71, 76, 77, 70), (69, 78, 79, 68), (67, 80, 81, 66), (65, 82, 83, 64), (12, 13, 67, 66), (13, 26, 80, 67), (82, 29, 63, 61), (35, 34, 86, 87), (27, 12, 66, 81), (20, 21, 75, 74), (34, 46, 94, 86), (47, 35, 87, 95), (52, 53, 99, 98), (14, 15, 69, 68), (10, 29, 82, 65), (37, 36, 88, 89), (30, 9, 64, 83), (19, 20, 74, 73), (22, 23, 77, 76), (36, 49, 96, 88), (21, 18, 72, 75), (50, 37, 89, 97), (16, 17, 71, 70), (39, 38, 90, 91), (44, 45, 93, 92), (17, 22, 76, 71), (24, 25, 79, 78), (38, 52, 98, 90), (23, 16, 70, 77), (53, 39, 91, 99), (18, 19, 73, 72), (107, 102, 114, 113), (48, 51, 100, 104, 101), (51, 59, 103, 106, 100), (59, 58, 102, 107, 103), (102, 105, 110, 114), (101, 104, 108, 109), (103, 107, 113, 112), (116, 110, 109, 108), (111, 116, 108, 115), (112, 113, 116, 111), (113, 114, 110, 116), (105, 101, 109, 110), (100, 106, 111, 115), (104, 100, 115, 108), (106, 103, 112, 111)])
_uv = me_cube_002.uv_layers.new(name='UVMap')
_uv.uv.foreach_set('vector', [0.0, 0.0, 1.0, 0.0, 1.0, 1.0, 0.0, 1.0, 0.0, 0.0, 1.0, 0.0, 1.0, 1.0, 0.0, 1.0, 0.0, 0.0, 1.0, 0.0, 1.0, 1.0, 0.0, 1.0, 0.0, 0.0, 1.0, 0.0, 1.0, 1.0, 0.0, 1.0, 0.0, 0.0, 1.0, 0.0, 1.0, 1.0, 0.0, 1.0, 0.0, 0.0, 1.0, 0.0, 1.0, 1.0, 0.0, 1.0, 0.0, 0.0, 1.0, 0.0, 1.0, 1.0, 0.0, 1.0, 0.0, 0.0, 1.0, 0.0, 1.0, 1.0, 0.0, 1.0, 0.0, 0.0, 1.0, 0.0, 1.0, 1.0, 0.0, 1.0, 0.0, 0.0, 1.0, 0.0, 1.0, 1.0, 0.0, 1.0, 0.0, 0.0, 1.0, 0.0, 1.0, 1.0, 0.0, 1.0, 0.0, 0.0, 1.0, 0.0, 1.0, 1.0, 0.0, 1.0, 0.0, 0.0, 1.0, 0.0, 1.0, 1.0, 0.0, 1.0, 0.0, 0.0, 1.0, 0.0, 1.0, 1.0, 0.0, 1.0, 0.0, 0.0, 1.0, 0.0, 1.0, 1.0, 0.0, 1.0, 0.0, 0.0, 1.0, 0.0, 1.0, 1.0, 0.0, 1.0, 0.0, 0.0, 1.0, 0.0, 1.0, 1.0, 0.0, 1.0, 0.0, 0.0, 1.0, 0.0, 1.0, 1.0, 0.0, 1.0, 0.0, 0.0, 1.0, 0.0, 1.0, 1.0, 0.0, 1.0, 0.0, 0.0, 1.0, 0.0, 1.0, 1.0, 0.0, 1.0, 0.0, 0.0, 1.0, 0.0, 1.0, 1.0, 0.0, 1.0, 0.0, 0.0, 1.0, 0.0, 1.0, 1.0, 0.0, 1.0, 0.0, 0.0, 1.0, 0.0, 1.0, 1.0, 0.0, 1.0, 0.0, 0.0, 1.0, 0.0, 1.0, 1.0, 0.0, 1.0, 0.0, 0.0, 1.0, 0.0, 1.0, 1.0, 0.0, 1.0, 0.0, 0.0, 1.0, 0.0, 1.0, 1.0, 0.0, 1.0, 0.0, 0.0, 1.0, 0.0, 1.0, 1.0, 0.0, 1.0, 0.0, 0.0, 1.0, 0.0, 1.0, 1.0, 0.0, 1.0, 0.0, 0.0, 1.0, 0.0, 1.0, 1.0, 0.0, 1.0, 0.0, 0.0, 1.0, 0.0, 1.0, 1.0, 0.0, 1.0, 0.0, 0.0, 1.0, 0.0, 1.0, 1.0, 0.0, 1.0, 0.0, 0.0, 1.0, 0.0, 1.0, 1.0, 0.0, 1.0, 0.0, 0.0, 1.0, 0.0, 1.0, 1.0, 0.0, 1.0, 0.0, 0.0, 1.0, 0.0, 1.0, 1.0, 0.0, 1.0, 0.0, 0.0, 1.0, 0.0, 1.0, 1.0, 0.0, 1.0, 0.0, 0.0, 1.0, 0.0, 1.0, 1.0, 0.0, 1.0, 0.0, 0.0, 1.0, 0.0, 1.0, 1.0, 0.0, 1.0, 0.0, 0.0, 1.0, 0.0, 1.0, 1.0, 0.0, 1.0, 0.0, 0.0, 1.0, 0.0, 1.0, 1.0, 0.0, 1.0, 0.0, 0.0, 1.0, 0.0, 1.0, 1.0, 0.0, 1.0, 0.0, 0.0, 1.0, 0.0, 1.0, 1.0, 0.0, 1.0, 0.0, 0.0, 1.0, 0.0, 1.0, 1.0, 0.0, 1.0, 0.0, 0.0, 1.0, 0.0, 1.0, 1.0, 0.0, 1.0, 0.0, 0.0, 1.0, 0.0, 1.0, 1.0, 0.0, 1.0, 0.0, 0.0, 1.0, 0.0, 1.0, 1.0, 0.0, 1.0, 0.0, 0.0, 1.0, 0.0, 1.0, 1.0, 0.0, 1.0, 0.0, 0.0, 1.0, 0.0, 1.0, 1.0, 0.0, 1.0, 0.0, 0.0, 1.0, 0.0, 1.0, 1.0, 0.0, 1.0, 0.0, 0.0, 1.0, 0.0, 1.0, 1.0, 0.0, 1.0, 0.0, 0.0, 1.0, 0.0, 1.0, 1.0, 0.0, 1.0, 0.0, 0.0, 1.0, 0.0, 1.0, 1.0, 0.0, 1.0, 0.0, 0.0, 1.0, 0.0, 1.0, 1.0, 0.0, 1.0, 0.0, 0.0, 1.0, 0.0, 1.0, 1.0, 0.0, 1.0, 0.0, 0.0, 1.0, 0.0, 1.0, 1.0, 0.0, 1.0, 0.0, 0.0, 1.0, 0.0, 1.0, 1.0, 0.0, 1.0, 0.0, 0.0, 1.0, 0.0, 1.0, 1.0, 0.0, 1.0, 0.0, 0.0, 1.0, 0.0, 1.0, 1.0, 0.0, 1.0, 0.5, 1.0, 0.9755, 0.6545, 0.7939, 0.09549, 0.2061, 0.09549, 0.02447, 0.6545, 0.0, 0.0, 1.0, 0.0, 1.0, 1.0, 0.0, 1.0, 0.0, 0.0, 1.0, 0.0, 1.0, 1.0, 0.0, 1.0, 0.0, 0.0, 1.0, 0.0, 1.0, 1.0, 0.0, 1.0, 0.0, 0.0, 1.0, 0.0, 1.0, 1.0, 0.0, 1.0, 0.0, 0.0, 1.0, 0.0, 1.0, 1.0, 0.0, 1.0, 0.0, 0.0, 1.0, 0.0, 1.0, 1.0, 0.0, 1.0, 0.0, 0.0, 1.0, 0.0, 1.0, 1.0, 0.0, 1.0, 0.0, 0.0, 1.0, 0.0, 1.0, 1.0, 0.0, 1.0, 0.0, 0.0, 1.0, 0.0, 1.0, 1.0, 0.0, 1.0, 0.0, 0.0, 1.0, 0.0, 1.0, 1.0, 0.0, 1.0, 0.0, 0.0, 1.0, 0.0, 1.0, 1.0, 0.0, 1.0, 0.0, 0.0, 1.0, 0.0, 1.0, 1.0, 0.0, 1.0, 0.0, 0.0, 1.0, 0.0, 1.0, 1.0, 0.0, 1.0, 0.0, 0.0, 1.0, 0.0, 1.0, 1.0, 0.0, 1.0, 0.0, 0.0, 1.0, 0.0, 1.0, 1.0, 0.0, 1.0, 0.0, 0.0, 1.0, 0.0, 1.0, 1.0, 0.0, 1.0, 0.0, 0.0, 1.0, 0.0, 1.0, 1.0, 0.0, 1.0, 0.0, 0.0, 1.0, 0.0, 1.0, 1.0, 0.0, 1.0, 0.0, 0.0, 1.0, 0.0, 1.0, 1.0, 0.0, 1.0, 0.0, 0.0, 1.0, 0.0, 1.0, 1.0, 0.0, 1.0, 0.0, 0.0, 1.0, 0.0, 1.0, 1.0, 0.0, 1.0, 0.0, 0.0, 1.0, 0.0, 1.0, 1.0, 0.0, 1.0, 0.0, 0.0, 1.0, 0.0, 1.0, 1.0, 0.0, 1.0, 0.0, 0.0, 1.0, 0.0, 1.0, 1.0, 0.0, 1.0, 0.0, 0.0, 1.0, 0.0, 1.0, 1.0, 0.0, 1.0, 0.0, 0.0, 1.0, 0.0, 1.0, 1.0, 0.0, 1.0, 0.0, 0.0, 1.0, 0.0, 1.0, 1.0, 0.0, 1.0, 0.0, 0.0, 1.0, 0.0, 1.0, 1.0, 0.0, 1.0, 0.0, 0.0, 1.0, 0.0, 1.0, 1.0, 0.0, 1.0, 0.0, 0.0, 1.0, 0.0, 1.0, 1.0, 0.0, 1.0, 0.0, 0.0, 1.0, 0.0, 1.0, 1.0, 0.0, 1.0, 0.0, 0.0, 1.0, 0.0, 1.0, 1.0, 0.0, 1.0, 0.0, 0.0, 1.0, 0.0, 1.0, 1.0, 0.0, 1.0, 0.0, 0.0, 1.0, 0.0, 1.0, 1.0, 0.0, 1.0, 0.0, 0.0, 1.0, 0.0, 1.0, 1.0, 0.0, 1.0, 0.0, 0.0, 1.0, 0.0, 1.0, 1.0, 0.0, 1.0, 0.0, 0.0, 1.0, 0.0, 1.0, 1.0, 0.0, 1.0, 0.0, 0.0, 1.0, 0.0, 1.0, 1.0, 0.0, 1.0, 0.0, 0.0, 1.0, 0.0, 1.0, 1.0, 0.0, 1.0, 0.0, 0.0, 1.0, 0.0, 1.0, 1.0, 0.0, 1.0, 0.0, 0.0, 1.0, 0.0, 1.0, 1.0, 0.0, 1.0, 0.5, 1.0, 0.9755, 0.6545, 0.7939, 0.09549, 0.2061, 0.09549, 0.02447, 0.6545, 0.5, 1.0, 0.9755, 0.6545, 0.7939, 0.09549, 0.2061, 0.09549, 0.02447, 0.6545, 0.5, 1.0, 0.9755, 0.6545, 0.7939, 0.09549, 0.2061, 0.09549, 0.02447, 0.6545, 0.0, 0.0, 1.0, 0.0, 1.0, 1.0, 0.0, 1.0, 0.0, 0.0, 1.0, 0.0, 1.0, 1.0, 0.0, 1.0, 0.0, 0.0, 1.0, 0.0, 1.0, 1.0, 0.0, 1.0, 0.0, 0.0, 1.0, 0.0, 1.0, 1.0, 0.0, 1.0, 0.0, 0.0, 1.0, 0.0, 1.0, 1.0, 0.0, 1.0, 0.0, 0.0, 1.0, 0.0, 1.0, 1.0, 0.0, 1.0, 0.0, 0.0, 1.0, 0.0, 1.0, 1.0, 0.0, 1.0, 0.0, 0.0, 1.0, 0.0, 1.0, 1.0, 0.0, 1.0, 0.0, 0.0, 1.0, 0.0, 1.0, 1.0, 0.0, 1.0, 0.0, 0.0, 1.0, 0.0, 1.0, 1.0, 0.0, 1.0, 0.0, 0.0, 1.0, 0.0, 1.0, 1.0, 0.0, 1.0])
me_cube_002.use_remesh_preserve_volume = False
me_cube_002.use_remesh_preserve_attributes = False
me_cube_002.use_mirror_vertex_groups = False
me_cube_002.update()
me_cylinder = bpy.data.meshes.new('Cylinder')
me_cylinder.from_pydata([(-5.813, -20.28, -4.636), (-5.779, -20.71, -4.789), (-5.767, -21.14, -4.594), (-5.777, -21.32, -4.166), (-5.777, -21.14, -3.759), (-2.291, -21.18, -4.536), (-5.642, -20.46, -3.711), (-5.837, -20.1, -4.222), (-9.131, -20.52, -2.638), (-6.206, -19.91, 5.734), (-6.076, -20.48, 5.128), (-6.075, -20.91, 5.305), (-6.102, -21.1, 5.737), (-6.203, -20.95, 6.167), (-2.291, -21.05, 5.597), (-6.239, -20.53, 6.344), (-6.214, -20.1, 6.161), (-9.093, -20.88, -3.669), (-2.291, -20.2, -5.257), (-9.066, -21.45, -3.291), (-2.291, -20.95, -5.345), (-9.092, -21.31, -2.641), (-6.125, -20.07, 5.304), (-10.2, -20.66, 5.797), (-9.137, -20.29, -3.32), (-2.291, -20.02, -4.828), (-2.291, -20.38, -4.264), (-9.772, -20.34, 4.695), (-2.291, -20.02, 4.982), (-9.767, -20.97, 4.811), (-2.291, -20.75, 4.571), (-10.02, -21.15, 5.455), (-2.291, -21.22, 5.17), (-10.1, -20.02, 5.456), (-2.291, -20.39, 5.742)], [], [(1, 17, 24, 0), (1, 2, 19, 17), (1, 0, 18), (18, 20, 1), (3, 2, 20, 5), (6, 4, 5, 26), (3, 21, 19), (4, 6, 8, 21), (25, 7, 6, 26), (33, 9, 22, 27), (30, 10, 22, 28), (12, 11, 30, 32), (15, 13, 14, 34), (12, 31, 29), (12, 32, 14), (13, 23, 31), (23, 15, 16, 33), (16, 9, 33), (0, 24, 7), (2, 1, 20), (2, 3, 19), (4, 3, 5), (3, 4, 21), (5, 18, 25), (5, 25, 26), (5, 20, 18), (18, 0, 7, 25), (7, 8, 6), (8, 7, 24), (8, 24, 17), (8, 17, 19), (8, 19, 21), (9, 28, 22), (10, 27, 22), (11, 27, 10), (11, 10, 30), (27, 11, 29), (11, 12, 29), (13, 12, 14), (12, 13, 31), (13, 15, 23), (14, 30, 28), (14, 28, 34), (14, 32, 30), (15, 34, 16), (28, 16, 34), (16, 28, 9), (33, 27, 29), (33, 29, 31), (33, 31, 23)])
_uv = me_cylinder.uv_layers.new(name='UVMap')
_uv.uv.foreach_set('vector', [0.5, 1.006, 0.0, 0.999, 0.0, 0.0, 0.5, 0.0, 0.5, 0.0, 0.5, 0.993, 0.0, 0.9978, 0.0, 0.0, 0.5, 1.006, 0.5, 0.0, 1.0, 0.005249, 1.0, 0.005249, 1.0, 1.0, 0.5, 1.006, 0.5, 1.0, 0.5, 0.0003498, 1.0, 0.000423, 1.0, 1.0, 0.5, 1.0, 0.5, 0.002397, 1.0, 0.007273, 1.0, 1.0, 0.5, -0.01174, 0.0, 0.9857, 0.0, 0.0, 0.5, 0.002397, 0.5, 1.0, 0.0, 1.0, 0.0, 0.004318, 1.0, 1.0, 0.5, 0.9979, 0.5, 0.0, 1.0, 0.0, 0.0, 0.01157, 0.5, -0.007996, 0.5, 1.0, 0.0, 1.0, 1.0, 0.9992, 0.5, 0.9984, 0.5, 0.0, 1.0, 0.0, 0.5, 0.993, 0.5, 0.0, 1.0, 0.0, 1.0, 0.9961, 0.5, 1.0, 0.5, -0.003568, 1.0, -0.0009989, 1.0, 1.0, 0.5, 0.993, 0.0, 1.0, 0.0, 0.01372, 0.5, -0.003935, 1.0, 0.0, 1.0, 0.9954, 0.5, -0.003568, 0.003657, 0.987, 0.0, 0.0, 0.0, 0.02497, 0.5, 0.0004224, 0.5, 1.0, 0.0, 1.0, 0.5, 0.0136, 0.5, 1.0, 0.0, 0.648, 0.5, 1.009, 0.0, 0.369, 0.5, 0.0, 0.5, 0.993, 0.5, 0.0, 1.0, 0.7369, 0.5, 0.0003498, 0.5, 1.0, 0.0, 0.4354, 0.5, 1.0, 0.5, -0.01174, 1.0, 0.6128, 0.5, -0.01174, 0.5, 1.0, 0.0, 0.9857, 0.3647, 0.05735, 0.4975, 0.9995, 0.8535, 0.8537, 0.3647, 0.05735, 0.8535, 0.8537, 0.9294, 0.3295, 0.3647, 0.05735, 0.03857, 0.5929, 0.4975, 0.9995, 1.0, 1.002, 0.5, 1.009, 0.5, 0.0, 1.0, 0.0, 0.5, 0.9979, 0.0, 0.005011, 0.5, 0.0, 0.0, 0.005011, 0.5, 0.9979, 0.0, 1.0, 0.1118, 0.7615, 0.6305, 0.946, 0.9999, 0.5003, 0.1118, 0.7615, 0.9999, 0.5003, 0.6998, 0.08312, 0.1118, 0.7615, 0.6998, 0.08312, 0.1508, 0.1459, 0.5, -0.007996, 1.0, 0.3868, 0.5, 1.0, 0.5, 0.9984, 0.0, 0.6227, 0.5, 0.0, 0.5, 0.9924, 0.0, 0.02402, 0.5, 0.0, 0.5, 0.9924, 0.5, 0.0, 1.0, 0.2634, 0.0, 0.02402, 0.5, 0.9924, 0.0, 1.0, 0.5, 0.0, 0.5, 0.993, 0.0, 0.01372, 0.5, 1.0, 0.5, -0.003935, 1.0, 0.9954, 0.5, -0.003935, 0.5, 1.0, 0.0, 0.6456, 0.5, -0.003568, 0.5, 1.0, 0.003657, 0.987, 0.498, 0.000529, 0.1081, 0.7605, 0.7172, 0.9093, 0.498, 0.000529, 0.7172, 0.9093, 0.9258, 0.3208, 0.498, 0.000529, 0.1459, 0.1478, 0.1081, 0.7605, 0.5, 0.0004224, 1.0, 0.4933, 0.5, 1.0, 1.0, 0.9957, 0.5, 0.0136, 1.0, 0.0, 0.5, 0.0136, 1.0, 0.9957, 0.5, 1.0, 0.3782, 0.9474, 0.9426, 0.6281, 0.8487, 0.1444, 0.3782, 0.9474, 0.8487, 0.1444, 0.2717, 0.09455, 0.3782, 0.9474, 0.2717, 0.09455, 0.003657, 0.987])
me_cylinder.use_remesh_preserve_volume = False
me_cylinder.use_remesh_preserve_attributes = False
me_cylinder.use_mirror_vertex_groups = False
me_cylinder.update()
me_cube = bpy.data.meshes.new('Cube')
me_cube.from_pydata([(-6.532, -7.107, 1.038), (-6.449, 0.9983, 0.7991), (-7.994, -14.79, 0.8397), (-6.799, -14.92, -2.202), (5.252, 12.04, -0.7393), (5.926, -7.854, -2.208), (5.825, -16.17, 1.026), (5.925, 9.376, -2.22), (5.285, -16.0, -2.117), (2.142, -23.52, -1.98), (-5.521, -23.73, -2.196), (1.49, -8.242, -0.9882), (-5.564, -7.299, -2.179), (0.4948, 0.8932, -2.186), (3.433, -7.476, -1.859), (2.034, -16.09, -2.107), (-5.612, -0.008827, -2.245), (-7.044, -7.285, 5.076), (-7.045, -6.653, 3.666), (-7.051, 8.911, 4.854), (-7.574, -14.63, 5.076), (-7.912, -14.61, 3.632), (-1.181, 10.24, -2.244), (-3.452, 13.23, -2.482), (2.343, 24.47, 5.109), (-5.549, 12.75, 0.111), (-7.269, 13.07, 2.809), (-4.932, 15.41, 0.1606), (-6.608, 17.71, 3.233), (-1.619, 17.07, -1.879), (0.187, 20.79, -1.467), (-3.529, 22.12, 3.726), (-1.56, 24.35, 3.511), (0.247, 24.3, 1.288), (3.514, 13.85, -2.1), (1.904, 24.34, 5.115), (2.139, 23.94, 3.657), (6.325, 17.4, 3.614), (-4.811, 11.27, -0.5538), (1.621, 23.5, 2.361), (6.906, -6.898, 1.118), (7.43, -16.09, 3.928), (6.671, 12.02, 1.898), (6.905, 17.76, 3.687), (-7.753, -7.644, 3.638), (-7.723, 1.934, 3.558), (-8.599, -14.89, 3.397), (7.388, -3.13, 3.632), (7.388, -4.99, 3.632), (7.388, 1.949, 3.632), (7.388, -1.27, 3.632), (7.381, -8.265, 3.672), (7.388, 1.588, 3.632), (7.388, 2.311, 3.632), (7.388, -4.851, 3.632), (-3.037, 13.77, 2.01), (-2.981, 11.93, 2.146), (3.983, 13.41, 3.545), (1.11, 19.0, 3.567), (-1.571, 23.94, 3.729), (-2.7, 19.38, 3.377), (-7.712, -6.465, 5.149), (-8.24, -15.17, 5.074), (-6.521, 13.87, 2.591), (-6.728, 9.666, 3.075), (6.323, 17.4, 5.081), (8.075, -7.064, 3.601), (8.098, 9.356, 5.081), (7.627, -15.81, 5.152), (-6.664, 12.71, 4.199), (-6.085, 17.15, 4.533), (-7.003, -23.0, 5.08), (-6.552, 17.8, 4.847), (8.156, -3.591, 5.038), (6.921, 17.74, 5.081), (-3.667, 21.02, 5.069), (-1.103, 24.54, 5.14), (-1.863, 24.28, 5.126), (7.384, -6.57, 3.666), (7.419, -6.039, 5.054), (6.904, -15.3, 5.154), (-7.13, 14.21, 4.337), (-7.721, 9.724, 4.809), (8.121, -0.3515, 7.696), (7.461, -0.1997, 5.09), (7.396, 4.755, 6.773), (-7.042, -3.13, 3.632), (-7.042, -4.99, 3.632), (-7.042, -1.27, 3.632), (-7.042, 1.949, 3.632), (-7.042, 1.588, 3.632), (-7.042, -4.851, 3.632), (-7.042, 2.311, 3.632), (0.1597, -13.76, 4.092), (-1.022, -18.11, 3.645), (0.1518, -8.059, 5.565), (-7.028, -10.18, 3.7), (3.766, -8.282, 4.691), (5.388, 9.301, 3.632), (7.754, 0.2737, 12.53), (0.7327, -2.994, 9.172), (7.386, -3.542, 5.846), (-7.026, -3.512, 10.13), (-6.014, 4.756, 11.81), (7.365, 4.754, 10.3), (-4.359, -0.192, 17.54), (8.459, 0.008896, 17.46), (8.468, 4.756, 17.55), (-8.121, 0.5931, 17.53), (-7.042, 4.756, 10.54), (-7.954, -3.337, 16.26), (-7.499, -3.57, 13.49), (7.851, -3.55, 13.6), (5.29, 7.362, 5.747), (5.226, 6.549, 6.58), (5.411, 5.775, 3.637), (-5.041, 6.602, 3.57), (-6.9, 7.257, 3.592), (0.1388, 9.274, 3.206), (0.1388, 9.274, 3.206), (0.1388, 9.274, 3.206), (2.968, 9.299, 3.606), (3.531, 9.301, 3.631), (-3.239, 9.258, 2.852), (0.1726, 4.756, 3.632), (0.1726, 4.756, 3.632), (3.282, 4.756, 3.632), (0.1726, 4.756, 3.632), (-2.937, 4.756, 3.632), (-3.186, 4.756, 3.632), (3.531, 4.756, 3.632), (3.033, 4.756, 3.632), (-2.687, 4.756, 3.632), (1.386, 6.861, 9.042), (0.9287, 9.258, 5.434), (0.09679, 9.29, 9.02), (-2.792, 9.263, 2.872), (3.841, 8.101, 8.267), (-5.055, 9.297, 9.033), (-4.983, 9.387, 2.9), (5.37, 4.756, 9.054), (6.359, 4.756, 16.29), (-6.014, 4.756, 16.29), (6.359, 4.756, 11.81), (-7.693, -23.74, 3.703), (5.418, -23.14, -3.135), (8.088, 9.432, 3.618), (6.921, 9.512, 1.151), (2.568, 24.09, 3.676), (-6.279, 10.15, 1.529), (4.825, 15.98, 0.9166), (1.013, 25.48, 2.522), (-7.042, 1.226, 3.632), (0.1388, 9.274, 3.206), (3.78, 9.301, 3.632), (7.388, 1.226, 3.632), (7.389, 9.292, 5.081), (8.0, -23.75, 3.367), (-7.706, -23.74, 5.078), (1.714, 26.57, 4.166), (-7.061, -23.0, 3.637), (7.402, -23.0, 5.081), (-7.042, -1.493, 3.632), (-7.042, 0.5901, 3.632), (-7.042, 2.673, 3.632), (-3.435, 4.756, 3.632), (0.1726, 4.756, 3.632), (3.78, 4.756, 3.632), (7.388, 2.673, 3.632), (7.388, 0.5901, 3.632), (7.388, -1.493, 3.632), (0.387, -3.12, 4.93), (7.388, 8.165, 3.632), (7.388, 7.029, 3.632), (7.388, 5.892, 3.632), (6.683, -15.12, 3.725), (7.368, -3.571, 10.37), (-8.124, 4.756, 17.55), (-3.923, -3.569, 17.54), (0.1388, 9.274, 3.206), (-2.438, 4.756, 3.632), (0.1726, 4.756, 3.632), (2.784, 4.756, 3.632), (6.889, 9.301, 3.632), (5.893, 4.756, 3.632), (6.391, 4.756, 3.632), (6.889, 4.756, 3.632), (-6.544, 4.756, 3.632), (-6.046, 4.756, 3.632), (-5.548, 4.756, 3.632), (5.138, 6.171, 8.932), (5.317, 9.205, 5.119), (-5.049, 4.756, 9.065), (-4.375, 11.53, -1.709), (1.785, 27.16, 4.222), (7.388, 9.301, 3.632), (7.36, -23.0, 3.648), (-6.001, 17.4, 3.117), (8.103, -23.74, 5.08), (1.394, 26.93, 5.455), (-7.042, -3.576, 3.632), (-7.042, 4.756, 3.632), (7.388, 4.756, 3.632), (7.388, -3.576, 3.632), (8.441, -3.056, 17.27), (-5.049, 4.756, 3.632), (5.394, 4.756, 3.632)], [], [(12, 0, 1), (1, 16, 12), (40, 5, 7, 147), (4, 42, 147), (4, 147, 7), (11, 12, 16, 13), (6, 157, 145), (5, 6, 8), (15, 3, 12), (15, 9, 10), (15, 14, 5, 8), (16, 193, 22), (22, 7, 13), (11, 14, 15), (15, 8, 145, 9), (18, 17, 20, 21), (21, 20, 71, 160), (34, 33, 39, 150), (18, 152, 19), (152, 64, 19), (25, 26, 28, 27), (34, 7, 22), (22, 23, 34), (24, 43, 148), (24, 148, 194), (194, 199, 24), (25, 38, 149), (39, 151, 194, 148), (29, 23, 27), (29, 33, 30), (29, 27, 31), (32, 194, 151), (31, 32, 33), (35, 37, 65), (35, 199, 159), (25, 193, 38), (25, 27, 23), (39, 148, 43), (43, 150, 39), (55, 63, 64, 56), (40, 66, 41), (41, 6, 40), (42, 146, 147), (42, 43, 146), (43, 42, 150), (45, 1, 44), (149, 38, 1), (44, 0, 2), (2, 10, 144), (51, 175, 48), (47, 48, 52), (52, 172, 173), (48, 78, 155), (155, 195, 172), (49, 53, 50), (53, 168, 169), (49, 173, 174), (53, 174, 202), (47, 50, 54), (50, 169, 170), (54, 170, 203), (56, 153, 154, 57), (57, 154, 195, 37), (63, 55, 60, 197), (55, 58, 60), (62, 61, 44, 46), (59, 60, 58), (59, 197, 60), (58, 37, 36), (36, 159, 59), (82, 26, 45), (158, 62, 46, 144), (63, 69, 19, 64), (45, 61, 82), (65, 37, 195, 156), (63, 70, 69), (157, 41, 68, 198), (66, 146, 67), (66, 67, 73), (20, 62, 158, 71), (66, 73, 68), (70, 72, 81), (81, 69, 70), (71, 158, 198), (71, 198, 161), (19, 82, 61), (79, 73, 67, 156), (20, 19, 61), (65, 156, 67), (77, 75, 76), (161, 198, 68), (68, 73, 79, 80), (194, 32, 77, 199), (68, 80, 161), (74, 146, 43), (74, 67, 146), (76, 59, 159), (76, 159, 199), (197, 75, 70), (158, 144, 157), (198, 158, 157), (78, 156, 195, 155), (79, 78, 175, 80), (80, 175, 196, 161), (170, 84, 101, 203), (81, 72, 28), (84, 169, 168, 85), (90, 117, 64, 152), (168, 202, 85), (85, 104, 83), (83, 176, 101), (99, 176, 83), (86, 89, 90), (87, 90, 152), (88, 163, 164, 92), (87, 21, 96), (86, 96, 91), (88, 91, 162), (91, 96, 200), (88, 92, 89), (89, 92, 117), (117, 92, 164, 201), (196, 94, 21, 160), (93, 96, 94), (93, 175, 51, 97), (171, 97, 51, 203), (96, 95, 171, 200), (98, 186, 202, 174), (98, 174, 173), (185, 186, 98), (98, 172, 195, 183), (173, 172, 98), (102, 109, 164, 163), (98, 184, 185), (115, 206, 184), (112, 176, 99), (112, 106, 204), (103, 85, 167, 166), (109, 201, 164), (102, 163, 162), (102, 162, 200), (102, 200, 171), (171, 203, 101), (103, 165, 201, 109), (85, 202, 167), (166, 165, 103), (106, 105, 178, 204), (103, 104, 85), (103, 143, 104), (103, 109, 177, 142), (105, 106, 107), (105, 177, 108), (105, 108, 110), (108, 177, 109), (112, 100, 176), (112, 204, 178), (112, 178, 111), (111, 178, 110), (114, 113, 191, 137), (113, 114, 115), (140, 206, 115), (117, 189, 205, 116), (116, 139, 117), (117, 139, 64), (117, 187, 188), (117, 201, 187), (188, 189, 117), (118, 121, 122, 119), (119, 122, 154, 153), (119, 153, 139, 123), (98, 183, 122), (183, 195, 154), (119, 123, 136), (134, 191, 98, 121), (118, 120, 121), (120, 179, 121), (128, 129, 125), (129, 165, 166), (188, 187, 129), (187, 201, 165), (125, 130, 126), (130, 186, 185), (166, 167, 130), (167, 202, 186), (124, 126, 131), (127, 131, 182), (126, 185, 184), (131, 184, 206), (124, 127, 132), (128, 132, 189), (127, 181, 180), (132, 180, 205), (133, 190, 137), (133, 138, 192), (140, 192, 205, 180), (134, 136, 135), (135, 136, 139), (139, 138, 135), (134, 135, 137), (138, 139, 116), (138, 116, 192), (140, 180, 181), (181, 182, 140), (182, 206, 140), (107, 104, 143), (12, 2, 0), (2, 12, 3), (2, 3, 10), (34, 4, 7), (150, 4, 34), (4, 150, 42), (5, 40, 6), (6, 145, 8), (9, 145, 157), (11, 15, 12), (3, 15, 10), (13, 16, 22), (11, 13, 14), (14, 13, 5), (13, 7, 5), (16, 1, 38, 193), (17, 18, 19), (33, 34, 30), (23, 22, 193), (43, 24, 74), (25, 149, 26), (31, 27, 28), (29, 31, 33), (33, 32, 151), (29, 34, 23), (34, 29, 30), (36, 35, 159), (35, 36, 37), (25, 23, 193), (151, 39, 33), (9, 157, 10), (10, 157, 144), (66, 40, 146), (6, 41, 157), (146, 40, 147), (149, 45, 26), (44, 1, 0), (45, 149, 1), (46, 44, 2), (46, 2, 144), (47, 51, 48), (48, 175, 78), (49, 47, 52), (49, 52, 173), (52, 48, 155), (52, 155, 172), (47, 49, 50), (50, 53, 169), (53, 49, 174), (168, 53, 202), (51, 47, 54), (54, 50, 170), (51, 54, 203), (153, 56, 139), (139, 56, 64), (55, 56, 57), (55, 57, 58), (58, 57, 37), (59, 58, 36), (61, 45, 44), (63, 197, 70), (41, 66, 68), (69, 81, 82), (19, 69, 82), (20, 61, 62), (20, 17, 19), (74, 65, 67), (76, 199, 77), (77, 72, 75), (72, 70, 75), (24, 35, 65), (65, 74, 24), (35, 24, 199), (75, 197, 59), (76, 75, 59), (31, 77, 32), (77, 31, 72), (72, 31, 28), (79, 156, 78), (26, 81, 28), (82, 81, 26), (71, 196, 160), (196, 71, 161), (169, 84, 170), (84, 83, 101), (83, 84, 85), (83, 104, 99), (87, 86, 90), (18, 87, 152), (89, 117, 90), (86, 87, 96), (87, 18, 21), (88, 86, 91), (163, 88, 162), (162, 91, 200), (86, 88, 89), (94, 96, 21), (93, 94, 175), (94, 196, 175), (95, 93, 97), (95, 97, 171), (96, 93, 95), (98, 115, 184), (107, 99, 104), (106, 99, 107), (112, 99, 106), (100, 102, 171), (100, 171, 101), (100, 101, 176), (105, 107, 177), (178, 105, 110), (109, 102, 111), (108, 111, 110), (111, 108, 109), (100, 111, 102), (111, 100, 112), (113, 115, 98), (114, 140, 115), (113, 98, 191), (190, 114, 137), (114, 190, 140), (121, 98, 122), (122, 183, 154), (118, 119, 136), (136, 123, 139), (120, 118, 136), (179, 120, 136), (124, 128, 125), (125, 129, 166), (128, 188, 129), (129, 187, 165), (124, 125, 126), (126, 130, 185), (125, 166, 130), (130, 167, 186), (127, 124, 131), (181, 127, 182), (131, 126, 184), (182, 131, 206), (128, 124, 132), (188, 128, 189), (132, 127, 180), (189, 132, 205), (135, 133, 137), (133, 135, 138), (133, 192, 140), (133, 140, 190), (179, 134, 121), (134, 179, 136), (191, 134, 137), (192, 116, 205), (141, 142, 107), (142, 177, 107), (143, 141, 107)])
_uv = me_cube.uv_layers.new(name='UVMap')
_uv.uv.foreach_set('vector', [0.5, 0.9897, 0.5, 0.009468, 0.75, 0.1148, 0.75, 0.1148, 0.75, 1.0, 0.5, 0.9897, 0.4985, 0.02325, 0.5, 0.9966, 2.046e-08, 0.9999, 6.058e-06, 0.04108, 0.5289, 0.4886, 0.0, 0.625, 0.02652, 0.01457, 0.5289, 0.4886, 0.02652, 0.01457, 0.9999, 0.0, 0.5, 0.5, 0.5, 0.002345, 0.75, -0.00291, 0.75, 0.528, 0.75, 0.06848, 1.0, 0.0, 1.0, 0.9629, 0.5, 0.9966, 0.75, 0.06848, 0.75, 0.9942, 0.25, 0.6944, 0.25, 0.0, 0.5, 0.002345, 0.25, 0.6944, 0.0, 0.6204, 0.0, 0.001705, 0.25, 0.6944, 0.5, 0.75, 0.5, 0.9966, 0.25, 1.0, 0.75, -0.00291, 1.0, 0.2505, 1.0, 0.3482, 1.0, 0.3482, 1.0, 1.0, 0.75, 0.528, 0.5, 0.5, 0.5, 0.75, 0.25, 0.6944, 0.25, 0.6944, 0.25, 1.0, 0.0, 0.9629, 0.0, 0.6204, 0.5, 0.007613, 0.5, 0.9703, 0.25, 0.9824, 0.25, 0.004201, 0.25, 0.004201, 0.25, 0.9824, -1.488e-07, 0.9994, 0.0, 0.0034, 0.968, 0.0333, 0.05143, 1.002, 0.0, 0.75, 0.03384, 0.0006715, 0.5, 0.007613, 0.75, 0.0, 0.9841, 0.9383, 0.75, 0.0, 1.0, 0.0, 0.9841, 0.9383, 0.1253, 0.4997, 0.974, 0.4586, 0.9993, 0.9935, 0.04117, 0.9131, -0.008781, 0.9369, -7.876e-06, 0.0, 0.6518, 0.1493, 0.6518, 0.1493, 0.9967, 0.826, -0.008781, 0.9369, 0.6984, 0.9978, -0.006406, -2.091e-06, 0.6705, 0.0, 0.6984, 0.9978, 0.6705, 0.0, 1.0, 0.05868, 1.0, 0.05868, 1.0, 0.9845, 0.6984, 0.9978, 0.1253, 0.4997, 0.0, 0.09554, 0.4312, 0.01369, 0.5671, 0.7332, 0.6012, 1.0, 0.0, 1.0, 0.0, 0.6705, 0.04512, 0.4717, 0.009827, 0.02402, 0.8734, 1.563e-05, 0.04512, 0.4717, 0.9462, 1.003, -0.002636, 1.001, 0.0, 0.5, 0.0, 0.0005459, 1.004, 0.4515, 0.8557, 0.75, 1.0, 1.0, 0.6415, 1.0, 1.004, 0.4515, 0.8557, 0.75, 0.05143, 1.002, 0.7355, 1.001, 1.0, -2.682e-06, 1.0, 1.0, 0.2645, 0.9967, 0.0, 0.471, 0.0, 0.03481, 0.8036, 0.5, 0.009131, 0.2505, 0.562, 0.163, 0.8036, 0.5, 0.9063, 0.9131, 0.00725, 0.8287, 0.5671, 0.7332, 0.0, 0.6705, -0.006406, -2.091e-06, -0.006406, -2.091e-06, 0.9994, 0.0007381, 0.5671, 0.7332, 0.2667, 0.5733, 0.0, 0.5655, 0.0, 0.01591, 0.2787, 0.25, 0.4985, 0.9582, 0.5, 0.01592, 0.75, -0.01326, 0.75, -0.01326, 0.75, 0.9777, 0.4985, 0.9582, 0.6751, 0.43, 0.003689, 0.0007487, 0.9411, 0.01319, 0.6751, 0.43, -0.006401, 1.001, 0.0004292, 0.004008, -0.006401, 1.001, 0.6751, 0.43, 0.9994, 1.0, 0.75, 0.1377, 0.75, 0.943, 0.5, 0.1097, 1.0, 0.5688, 1.0, 1.0, 0.75, 0.943, 0.5, 0.1097, 0.5, 1.0, 0.25, 0.8725, 0.25, 0.8725, 0.0, 1.0, 0.0, 0.05725, 0.1857, 0.5643, 0.1992, 0.0986, 0.5, 0.25, 0.5, 0.5, 0.5, 0.25, 0.75, 0.25, 0.75, 0.25, 1.0, 0.25, 1.0, 0.5, 0.5, 0.25, 0.4998, 0.005471, 0.75, 0.0, 0.75, 0.0, 1.0, 0.0, 1.0, 0.25, 0.75, 0.5, 0.75, 0.75, 0.5, 0.75, 0.75, 0.75, 0.75, 1.0, 0.5, 1.0, 0.75, 0.5, 1.0, 0.5, 1.0, 0.75, 0.75, 0.75, 1.0, 0.75, 1.0, 1.0, 0.5, 0.5, 0.5, 0.75, 0.25, 0.75, 0.5, 0.75, 0.5, 1.0, 0.25, 1.0, 0.25, 0.75, 0.25, 1.0, 0.0, 1.0, 0.2787, 0.25, 0.5, 0.0, 0.75, 0.0, 0.75, 0.5071, 0.75, 0.5071, 0.75, 0.0, 1.0, 0.0, 1.0, 0.9996, 0.0, 0.5655, 0.2667, 0.5733, 0.25, 1.0, 0.0, 1.0, 0.2667, 0.5733, 0.5, 1.0, 0.25, 1.0, 0.75, 0.9825, 0.468, 0.9762, 0.5, 0.1097, 0.75, 0.02209, 0.6945, 0.6944, 0.4028, 0.191, 0.6606, 0.1751, 0.6945, 0.6944, 0.003116, 0.003006, 0.4028, 0.191, 0.6606, 0.1751, 1.0, -9.885e-07, 0.9979, 0.7009, 0.9979, 0.7009, 1.0, 1.0, 0.6945, 0.6944, 0.0, 0.9935, 0.0, 0.1091, 0.25, 0.02189, 1.0, 0.998, 0.75, 0.9825, 0.75, 0.02209, 1.0, 0.05725, 0.5655, -0.0003865, 0.4265, 0.9956, 0.02876, 0.9698, 0.01591, -0.001462, 0.25, 0.02189, 0.468, 0.9762, 0.0, 0.9935, 1.0, 1.0, 0.0004304, 8.04e-07, 1.0, 0.0, 1.0, 0.9999, 0.5655, -0.0003865, 0.9706, 0.9976, 0.4265, 0.9956, 0.0, 0.002283, 0.25, 0.08174, 0.25, 0.9936, 0.0, 0.9997, 0.5, 0.01592, 1.0, -7.941e-07, 0.9986, 0.9979, 0.5, 0.01592, 0.9986, 0.9979, 0.6096, 1.0, 0.75, 1.0, 0.75, 3.551e-05, 1.0, -2.07e-06, 1.0, 0.9994, 0.5, 0.01592, 0.6096, 1.0, 0.25, 0.9936, 0.02939, 0.9989, 0.0, 0.0008886, 0.415, 0.006813, 0.415, 0.006813, 0.4265, 0.9956, 0.02939, 0.9989, -1.488e-07, 0.9994, -2.98e-08, -2.07e-06, 1.0, 1.104e-05, -1.488e-07, 0.9994, 1.0, 1.104e-05, 1.0, 0.9998, 0.02876, 0.9698, 0.0, -0.006514, 0.468, -0.01407, 0.5276, 1.001, 0.6096, -0.008151, 1.0, 0.0001847, 1.0, 0.9999, 0.75, 1.0, 0.02876, 0.9698, 0.468, -0.01407, 1.0, 1.0, 2.941e-05, 0.9999, 3.157e-06, 0.0001847, 0.3392, 0.003864, 0.6363, 0.9806, 0.25, 0.9931, 3.302e-08, 0.9998, 0.0, 1.104e-05, 0.25, -0.0009639, 0.25, -0.0009639, 0.6096, -0.008151, 0.5276, 1.001, 0.25, 1.002, 0.0, 0.05868, 0.25, -0.001433, 0.3392, 0.9907, 0.0, 0.9845, 0.25, -0.0009639, 0.25, 1.002, 3.302e-08, 0.9998, 1.0, 1.0, 0.003689, 0.0007487, 1.001, 1.568e-07, 1.0, 1.0, 3.159e-06, 1.0, 0.003689, 0.0007487, 0.75, 0.9912, 0.6944, -0.0005695, 1.0, 0.03481, 0.75, 0.9912, 1.0, 0.03481, 1.0, 0.471, 0.003116, -0.0001112, 0.3637, 0.998, 0.02939, 0.9989, -2.965e-08, 0.998, 0.0, 0.05725, 0.375, 0.3125, 1.0, 0.9997, -2.965e-08, 0.998, 0.375, 0.3125, 0.4998, 0.005471, 2.941e-05, 0.9999, 0.0, 0.0, 0.25, 0.0, 0.5276, 1.001, 0.4998, 0.005471, 0.75, 0.006586, 0.75, 0.9921, 0.75, 0.9921, 0.75, 0.006586, 1.0, 0.01053, 1.0, 0.9998, 0.25, 0.0, 0.4179, 0.25, 0.0, 0.3299, 0.0, 0.0, 0.415, 1.001, 0.0, 1.0, 0.006537, 0.000147, 0.4179, 0.25, 0.5, 0.0, 0.75, 0.0, 0.9726, 0.4877, 0.25, 0.25, 0.0, 0.5049, 0.0, 0.01591, 0.25, 0.0, 0.75, 0.0, 1.0, 0.0, 0.9726, 0.4877, 0.9726, 0.4877, 1.0, 0.9694, 0.4947, 0.6956, 0.4947, 0.6956, 0.03163, 0.7816, 0.0, 0.3299, 0.6051, 1.0, 0.03163, 0.7816, 0.4947, 0.6956, 0.5, 0.5, 0.25, 0.5, 0.25, 0.25, 0.5, 0.25, 0.25, 0.25, 0.25, 0.0, 0.5, 0.75, 0.5, 1.0, 0.25, 1.0, 0.25, 0.75, 0.5, 0.25, 0.7558, 0.005336, 0.9876, 0.7376, 0.5, 0.5, 0.9876, 0.7376, 0.75, 0.75, 0.5, 0.75, 0.75, 0.75, 0.75, 1.0, 0.75, 0.75, 0.9876, 0.7376, 1.0, 1.0, 0.5, 0.75, 0.25, 0.75, 0.25, 0.5, 0.25, 0.5, 0.25, 0.75, 0.0, 0.5049, 0.0, 0.5049, 0.25, 0.75, 0.25, 1.0, 0.0, 1.0, 1.807e-05, 0.01053, 0.4375, 0.25, 0.0, 0.494, 0.0, 0.0034, 0.5063, 0.5, 0.06531, 0.6847, 0.4375, 0.25, 0.5063, 0.5, 1.0, 0.2978, 1.0, 0.75, 0.75, 0.75, 0.4884, 1.0, 0.75, 0.75, 1.0, 0.75, 1.0, 1.0, 0.06531, 0.6847, 0.4923, 0.75, 0.4884, 1.0, 0.0, 1.0, 1.0, 1.0, 0.0, 0.25, 0.0, 0.0, 0.25, 0.0, 1.0, 1.0, 0.25, 0.0, 0.5, 0.0, 0.0, 0.5, 0.0, 0.25, 1.0, 1.0, 1.0, 1.0, 0.75, 0.0, 1.0, 0.0, 1.0, 0.25, 0.5, 0.0, 0.75, 0.0, 1.0, 1.0, 1.0, 0.9348, -3.576e-07, 1.0, 0.25, 0.0, 0.5, 0.0, 1.0, 1.0, 0.0, 0.75, 0.0, 0.5, 0.25, 1.0, 0.0, 1.0, 0.0, 0.75, -2.623e-05, 0.5, 0.05329, 0.008786, 0.4373, 0.2125, -2.623e-05, 0.5, 0.423, 1.0, 0.0, 0.9969, 0.75, 0.875, -9.069e-08, 0.5036, 0.25, 0.0, 0.5, 0.0, -3.576e-07, 1.0, 0.0, 0.0, 0.25, 0.0, 1.0, 0.9348, 0.5, 0.0, 0.75, 0.0, 1.0, 0.9348, 0.75, 0.0, 1.0, 0.0, 0.001311, 0.9347, 0.0, 0.0, 0.4884, 0.0, 0.4884, 0.0, 1.0, 0.0, 1.001, 0.3299, 0.75, 0.875, 0.75, 0.0, 1.0, 0.0, 1.0, 1.0, -9.069e-08, 0.5036, 0.0, 0.0, 0.25, 0.0, 0.5, 0.0, 0.75, 0.0, 0.75, 0.875, 0.4229, 0.0006382, 0.4063, 0.7501, 0.0, 0.7486, 0.0, 0.001601, 0.75, 0.875, 9.199e-06, 0.9694, -9.069e-08, 0.5036, 0.75, 0.875, 0.25, 1.0, 9.199e-06, 0.9694, -5.96e-08, 1.0, 3.627e-05, 5.207e-05, 1.0, -3.988e-07, 1.0, 1.0, 0.4063, 0.7501, 0.4229, 0.0006382, 1.0, 7.039e-07, 0.4063, 0.7501, 1.0, 1.0, 0.5, 1.0, 0.4063, 0.7501, 0.5, 1.0, 0.008465, 0.9992, 0.5, 1.0, 7.898e-07, 1.0, 3.627e-05, 5.207e-05, 1.005, 0.4956, 0.5323, 0.1412, 0.9997, 0.01117, 1.005, 0.4956, 0.9984, 0.9969, 0.2514, 0.9999, 1.005, 0.4956, 0.2514, 0.9999, -0.0001734, 0.4241, -0.0001734, 0.4241, 0.2514, 0.9999, 0.008465, 0.9992, 0.4115, 0.627, 0.5652, 0.4129, 1.0, 0.2827, 0.9947, 0.9988, 0.5652, 0.4129, 0.4115, 0.627, 0.25, 0.0008798, 0.000151, 0.9997, 0.0, 0.0, 0.25, 0.0008798, 0.5049, 0.012, 1.0, 0.75, 1.0, 1.0, 0.5799, 0.9995, 0.5799, 0.9995, 0.001028, 0.9908, 0.5049, 0.012, 0.5049, 0.012, 0.001028, 0.9908, 0.0, 0.01591, 0.5049, 0.012, 1.0, 0.25, 1.0, 0.5, 0.5049, 0.012, 1.0, 0.0, 1.0, 0.25, 1.0, 0.5, 1.0, 0.75, 0.5049, 0.012, 0.5, 0.5, 0.25, 0.8125, 0.25, 0.25, 0.5, 0.25, 0.5, 0.25, 0.25, 0.25, 0.25, 0.0, 0.5, 0.0, 0.5, 0.25, 0.5, 0.0, 0.9948, 0.9703, 0.75, 0.25, 0.0, 1.0, 0.0, 0.25, 0.25, 0.25, 0.0, 0.25, 0.0, 0.0, 0.25, 0.0, 0.5, 0.25, 0.75, 0.25, 0.75, 0.6837, 0.3978, 0.414, 0.0, 0.2827, 0.0, 0.0, 0.25, 0.0, 0.5, 0.5, 0.5, 0.75, 0.25, 0.8125, 0.5, 0.75, 0.5, 1.0, 0.25, 0.8125, 0.25, 0.5, 0.25, 0.25, 0.5, 0.25, 0.25, 0.25, 0.25, 0.0, 0.5, 0.0, 0.0, 0.5, 0.0, 0.25, 0.25, 0.25, 0.0, 0.25, 0.0, 0.0, 0.25, 0.0, 0.5, 0.25, 0.75, 0.25, 0.75, 0.5, 0.75, 0.25, 1.0, 0.25, 1.0, 0.5, 0.5, 0.0, 0.75, 0.0, 0.75, 0.25, 0.75, 0.0, 1.0, 0.0, 1.0, 0.25, 0.5, 0.5, 0.75, 0.5, 0.75, 0.75, 0.5, 0.75, 0.75, 0.75, 0.75, 1.0, 0.75, 0.5, 1.0, 0.5, 1.0, 0.75, 0.75, 0.75, 1.0, 0.75, 1.0, 1.0, 0.5, 0.5, 0.5, 0.75, 0.25, 0.75, 0.25, 0.5, 0.25, 0.75, 0.0, 0.75, 0.5, 0.75, 0.5, 1.0, 0.25, 1.0, 0.25, 0.75, 0.25, 1.0, 0.0, 1.0, 0.3407, 0.4696, 0.0, 0.6859, 0.02424, 0.005286, 0.3407, 0.4696, 1.0, 0.000554, 1.0, 1.0, 0.9998, 0.9997, 0.0, 1.0, 0.0, 0.0, 0.25, 0.0, 0.3978, 0.414, 0.75, 0.002843, 0.5015, 1.0, 0.5015, 1.0, 0.75, 0.002843, 1.0, 0.008253, 1.0, 0.008253, 1.0, 1.0, 0.5015, 1.0, 0.3978, 0.414, 0.5015, 1.0, 0.02464, 0.9935, 0.0005599, 1.0, 0.001223, 0.00825, 0.5799, 8.074e-06, 0.0005599, 1.0, 0.5799, 8.074e-06, 1.0, 1.0, 0.9998, 0.9997, 0.25, 0.0, 0.5, 0.0, 0.5, 0.0, 0.75, 0.0, 0.9998, 0.9997, 0.75, 0.0, 1.0, 0.0, 0.9998, 0.9997, 2.459e-07, -3.988e-07, 1.004, 2.591e-06, 1.0, 1.0, 0.5, 0.9897, 0.25, 0.1269, 0.5, 0.009468, 0.25, 0.1269, 0.5, 0.9897, 0.25, 0.9873, 0.25, 0.1269, 0.25, 0.9873, 0.0, 0.9957, 1.004, 0.9327, 0.5289, 0.4886, 0.9999, 0.0, 0.03384, 1.0, 0.5289, 0.4886, 1.004, 0.9327, 0.5289, 0.4886, 0.03384, 1.0, 0.0, 0.625, 0.5, 0.9966, 0.4985, 0.02325, 0.75, 0.06848, 0.75, 0.06848, 1.0, 0.9629, 0.75, 0.9942, 0.3796, 0.9906, 0.0, 0.9629, -0.0009449, 0.0, 0.5, 0.5, 0.25, 0.6944, 0.5, 0.002345, 0.25, 0.0, 0.25, 0.6944, 0.0, 0.001705, 0.75, 0.528, 0.75, -0.00291, 1.0, 0.3482, 0.5, 0.5, 0.75, 0.528, 0.5, 0.75, 0.5, 0.75, 0.75, 0.528, 0.5, 0.9966, 0.75, 0.528, 1.0, 1.0, 0.5, 0.9966, 0.75, 1.0, 0.75, 0.1148, 0.9884, 0.5106, 1.0, 1.0, 0.5, 0.9703, 0.5, 0.007613, 0.9841, 0.9383, 0.05143, 1.002, 0.968, 0.0333, 1.002, 1.0, 0.9967, 0.826, 0.6518, 0.1493, 1.0, 0.2505, -0.006406, -2.091e-06, 0.6984, 0.9978, 0.0, 1.0, 0.1253, 0.4997, 0.4312, 0.01369, 0.974, 0.4586, 1.004, 0.4515, 0.0, 0.0005459, 0.9987, 0.0001408, 0.0, 0.5, 1.004, 0.4515, 0.05143, 1.002, 0.05143, 1.002, 0.8557, 0.75, 0.2913, 1.0, 1.0, 0.5, -0.01155, -0.001689, 0.9905, 0.02341, -0.01155, -0.001689, 1.0, 0.5, 1.002, 1.0, 0.3, -1.147e-05, 0.2645, 0.9967, 0.0, 0.03481, 0.7355, 1.001, 0.3, -1.147e-05, 1.0, -2.682e-06, 0.8036, 0.5, 0.00725, 0.8287, 0.009131, 0.2505, 0.6012, 1.0, 0.5671, 0.7332, 0.9462, 1.003, 0.5, 0.875, 0.0008257, 0.3058, 0.9672, 1.0, 0.9672, 1.0, 0.0008257, 0.3058, 1.0, 0.05725, 0.5, 0.01592, 0.4985, 0.9582, 0.003689, 0.0007487, 0.75, 0.9777, 0.75, -0.01326, 1.0, 0.09394, 0.003689, 0.0007487, 0.4985, 0.9582, 0.0, 0.9411, 1.0, 0.5688, 0.75, 0.1377, 0.974, 0.4586, 0.5, 0.1097, 0.75, 0.943, 0.5, 1.0, 0.75, 0.1377, 1.0, 0.5688, 0.75, 0.943, 0.25, 0.1096, 0.5, 0.1097, 0.25, 0.8725, 0.25, 0.1096, 0.25, 0.8725, 0.0, 0.05725, 0.5, 0.5, 0.1857, 0.5643, 0.5, 0.25, 0.5, 0.25, 0.1992, 0.0986, 0.4998, 0.005471, 0.75, 0.5, 0.5, 0.5, 0.75, 0.25, 0.75, 0.5, 0.75, 0.25, 1.0, 0.5, 0.75, 0.25, 0.5, 0.25, 0.75, 0.0, 0.75, 0.25, 0.75, 0.0, 1.0, 0.25, 0.5, 0.5, 0.75, 0.5, 0.5, 0.75, 0.5, 0.75, 0.75, 0.75, 0.5, 1.0, 0.75, 0.75, 0.75, 0.5, 1.0, 0.75, 0.75, 1.0, 0.75, 0.75, 1.0, 1.0, 0.1857, 0.5643, 0.5, 0.5, 0.25, 0.75, 0.25, 0.75, 0.5, 0.75, 0.25, 1.0, 0.1857, 0.5643, 0.25, 0.75, 0.0, 1.0, 0.5, 0.0, 0.2787, 0.25, 0.25, 0.0, 0.25, 0.0, 0.2787, 0.25, 0.0, 0.01591, 0.2667, 0.5733, 0.2787, 0.25, 0.75, 0.5071, 0.2667, 0.5733, 0.75, 0.5071, 0.5, 1.0, 0.6606, 0.1751, 0.75, 0.0, 1.0, -9.885e-07, 0.6945, 0.6944, 0.6606, 0.1751, 0.9979, 0.7009, 0.468, 0.9762, 0.25, 0.02189, 0.5, 0.1097, 0.5655, -0.0003865, 1.0, -0.0001117, 0.9706, 0.9976, 0.25, 0.08174, 0.5, 0.01592, 0.25, 0.9936, 0.5735, 0.987, 0.415, 0.006813, 0.9637, -0.003069, 0.9841, 0.9383, 0.5735, 0.987, 0.9637, -0.003069, 0.75, 1.0, 0.468, -0.01407, 0.75, 3.551e-05, 0.75, 1.0, 0.5, 0.9703, 0.02876, 0.9698, 1.0, -5.887e-06, 1.0, 1.0, 3.157e-06, 0.0001847, 0.25, 0.9931, 0.0, 0.471, 0.3392, 0.003864, 0.3392, 0.003864, 0.9912, 0.002406, 0.6363, 0.9806, 0.9912, 0.002406, 0.9706, 0.9976, 0.6363, 0.9806, 0.6984, -0.006073, 0.7355, 1.001, -1.025e-06, 1.0, -1.025e-06, 1.0, 0.0, -5.887e-06, 0.6984, -0.006073, 0.7355, 1.001, 0.6984, -0.006073, 1.0, 0.471, 0.6363, 0.9806, 0.003116, -0.0001112, 0.6944, -0.0005695, 0.75, 0.9912, 0.6363, 0.9806, 0.6944, -0.0005695, 0.5485, -0.0007119, 0.3392, 0.9907, 0.25, -0.001433, 0.3392, 0.9907, 0.5485, -0.0007119, 0.9912, 1.0, 0.9912, 1.0, 0.5485, -0.0007119, 0.9987, 0.0001408, 0.4724, 1.0, 2.941e-05, 0.9999, 0.4998, 0.005471, 0.5466, 0.006336, 0.415, 1.001, 0.006537, 0.000147, 0.9637, 1.005, 0.415, 1.001, 0.5466, 0.006336, 1.0, 0.9994, 1.807e-05, 0.01053, 1.0, 0.0034, 1.807e-05, 0.01053, 1.0, 0.9994, 3.302e-08, 0.9998, 0.5, 0.0, 0.4179, 0.25, 0.25, 0.0, 0.4179, 0.25, 0.4947, 0.6956, 0.0, 0.3299, 0.4947, 0.6956, 0.4179, 0.25, 0.9726, 0.4877, 0.4947, 0.6956, 1.0, 0.9694, 0.6051, 1.0, 0.5, 0.25, 0.5, 0.5, 0.25, 0.25, 0.5, 0.007613, 0.5, 0.25, 0.25, 0.0, 0.25, 0.5, 0.0, 0.5049, 0.25, 0.25, 0.5, 0.5, 0.5, 0.25, 0.9876, 0.7376, 0.5, 0.25, 0.5, 0.007613, 0.7558, 0.005336, 0.5, 0.75, 0.5, 0.5, 0.75, 0.75, 0.5, 1.0, 0.5, 0.75, 0.75, 1.0, 0.75, 1.0, 0.75, 0.75, 1.0, 1.0, 0.5, 0.5, 0.5, 0.75, 0.25, 0.5, 0.4375, 0.25, 0.06531, 0.6847, 0.0, 0.494, 0.5063, 0.5, 0.4375, 0.25, 1.0, 0.2978, 0.4375, 0.25, 1.807e-05, 0.01053, 1.0, 0.2978, 0.4923, 0.75, 0.5063, 0.5, 0.75, 0.75, 0.4923, 0.75, 0.75, 0.75, 0.4884, 1.0, 0.06531, 0.6847, 0.5063, 0.5, 0.4923, 0.75, 1.0, 1.0, 0.25, 1.0, 0.0, 0.75, 1.0, 1.0, 0.4373, 0.2125, 1.0, -0.004176, 0.423, 1.0, 0.4373, 0.2125, 1.0, 1.0, -2.623e-05, 0.5, 0.4373, 0.2125, 0.423, 1.0, 0.4983, 0.5958, 0.001311, 0.9347, 0.4884, 0.0, 0.4983, 0.5958, 0.4884, 0.0, 1.001, 0.3299, 0.4983, 0.5958, 1.001, 0.3299, 0.9998, 0.9467, 0.4063, 0.7501, 1.0, 7.039e-07, 1.0, 1.0, 0.0, 0.7486, 0.4063, 0.7501, 0.008465, 0.9992, 3.627e-05, 5.207e-05, 0.9999, 0.0, 1.0, 0.4241, 0.5, 1.0, 1.0, 0.4241, 0.9915, 0.9992, 1.0, 0.4241, 0.5, 1.0, 3.627e-05, 5.207e-05, 0.5323, 0.1412, -0.0001734, 0.4241, 0.001696, 0.0008482, -0.0001734, 0.4241, 0.5323, 0.1412, 1.005, 0.4956, 0.5652, 0.4129, 0.25, 0.0008798, 1.0, 0.0, 0.4115, 0.627, 0.000151, 0.9997, 0.25, 0.0008798, 0.5652, 0.4129, 1.0, 0.0, 1.0, 0.2827, 0.3141, 1.0, 0.4115, 0.627, 0.9947, 0.9988, 0.4115, 0.627, 0.3141, 1.0, 0.000151, 0.9997, 0.25, 0.8125, 0.0, 1.0, 0.25, 0.25, 0.25, 0.25, 0.0, 0.25, 0.25, 0.0, 0.5, 0.5, 0.5, 0.25, 0.75, 0.6837, 0.75, 0.6837, 0.75, 0.25, 0.9948, 0.9703, 0.5, 0.75, 0.5, 0.5, 0.75, 0.6837, 0.5, 1.0, 0.5, 0.75, 0.75, 0.6837, 0.5, 0.5, 0.25, 0.5, 0.5, 0.25, 0.5, 0.25, 0.25, 0.25, 0.5, 0.0, 0.25, 0.5, 0.0, 0.5, 0.25, 0.25, 0.25, 0.25, 0.0, 0.25, 0.25, 0.0, 0.5, 0.5, 0.5, 0.25, 0.75, 0.5, 0.75, 0.5, 0.75, 0.25, 1.0, 0.5, 0.5, 0.25, 0.5, 0.0, 0.75, 0.25, 0.75, 0.25, 0.75, 0.0, 1.0, 0.25, 0.5, 0.75, 0.5, 0.5, 0.75, 0.75, 0.5, 1.0, 0.5, 0.75, 0.75, 1.0, 0.75, 0.75, 0.75, 0.5, 1.0, 0.75, 0.75, 1.0, 0.75, 0.75, 1.0, 1.0, 0.25, 0.5, 0.5, 0.5, 0.25, 0.75, 0.0, 0.5, 0.25, 0.5, 0.0, 0.75, 0.25, 0.75, 0.5, 0.75, 0.25, 1.0, 0.0, 0.75, 0.25, 0.75, 0.0, 1.0, 0.5015, 0.0, 0.3407, 0.4696, 0.02424, 0.005286, 0.3407, 0.4696, 0.5015, 0.0, 1.0, 0.000554, 0.3407, 0.4696, 1.0, 1.0, 0.9998, 0.9997, 0.3407, 0.4696, 0.000151, 0.9997, 0.0, 0.6859, 0.5, 0.0, 0.3978, 0.414, 0.25, 0.0, 0.3978, 0.414, 0.5, 0.0, 0.75, 0.002843, 0.0, 0.2827, 0.3978, 0.414, 0.02464, 0.9935, 1.0, 1.0, 0.5799, 8.074e-06, 1.0, 0.0, 1.0, 1.0, -2.98e-08, 1.0, 1.0, 7.039e-07, -2.98e-08, 1.0, 0.0, -3.988e-07, 1.0, 7.039e-07, 1.0, 1.0, -2.384e-07, 1.0, 2.459e-07, -3.988e-07])
me_cube.use_remesh_preserve_volume = False
me_cube.use_remesh_preserve_attributes = False
me_cube.use_mirror_vertex_groups = False
me_cube.update()

# ---- objects
ob_cube_006 = bpy.data.objects.new('Cube.006', me_cube_006)
ob_cube_005 = bpy.data.objects.new('Cube.005', me_cube_005)
ob_cube_001 = bpy.data.objects.new('Cube.001', me_cube_001)
ob_cube_004 = bpy.data.objects.new('Cube.004', me_cube_004)
ob_cube_003 = bpy.data.objects.new('Cube.003', me_cube_003)
ob_cube_002 = bpy.data.objects.new('Cube.002', me_cube_002)
ob_cylinder = bpy.data.objects.new('Cylinder', me_cylinder)
ob_cube = bpy.data.objects.new('Cube', me_cube)

# ---- transforms, parenting, visibility, modifiers, constraints
ob_cube_006.location = (0.0, 0.0, 0.0)
ob_cube_006.scale = (2.0, 2.0, 2.0)
ob_cube_006.lineart.crease_threshold = 0.0
ob_cube_005.location = (0.0, 0.0, 0.0)
ob_cube_005.scale = (2.0, 2.0, 2.0)
ob_cube_005.lineart.crease_threshold = 0.0
ob_cube_001.location = (0.0, 0.0, 0.0)
ob_cube_001.scale = (2.0, 2.0, 2.0)
ob_cube_001.lineart.crease_threshold = 0.0
_vg = ob_cube_001.vertex_groups.new(name='Bone')
ob_cube_004.location = (0.0, 0.0, 0.0)
ob_cube_004.scale = (9.222, 2.0, 2.0)
ob_cube_004.lineart.crease_threshold = 0.0
ob_cube_003.location = (0.0, 0.0, 0.0)
ob_cube_003.scale = (2.0, 2.0, 2.0)
ob_cube_003.lineart.crease_threshold = 0.0
ob_cube_002.location = (0.0, 9.573, -1.441)
ob_cube_002.rotation_euler = (0.2396, -0.0, 0.0)
ob_cube_002.scale = (2.0, 2.0, 2.0)
ob_cube_002.lineart.crease_threshold = 0.0
ob_cylinder.location = (0.0, 0.0, 0.0)
ob_cylinder.rotation_euler = (-0.0, 1.571, 0.0)
ob_cylinder.scale = (2.0, 2.0, 2.0)
ob_cylinder.lineart.crease_threshold = 0.0
ob_cube.location = (0.0, 0.0, 0.0)
ob_cube.scale = (2.0, 2.0, 2.0)
ob_cube.lineart.crease_threshold = 0.0

# ---- collection membership
col_collection_1.objects.link(ob_cube_006)
col_collection_1.objects.link(ob_cube_005)
col_collection_1.objects.link(ob_cube_001)
col_collection_1.objects.link(ob_cube_004)
col_collection_1.objects.link(ob_cube_003)
col_collection_1.objects.link(ob_cube_002)
col_collection_1.objects.link(ob_cylinder)
col_collection_1.objects.link(ob_cube)

# ---- scene / render settings (as saved in the file)
scene.frame_start = 1; scene.frame_end = 80; scene.frame_set(1)
scene.render.engine = 'BLENDER_EEVEE_NEXT'
scene.render.resolution_percentage = 50
scene.render.dither_intensity = 0.0
scene.cycles.use_denoising = False
scene.cycles.samples = 128
scene.cycles.sampling_pattern = 'TABULATED_SOBOL'
scene.cycles.light_sampling_threshold = 0.0
scene.cycles.use_adaptive_sampling = False
scene.cycles.use_light_tree = False
scene.cycles.blur_glossy = 0.0
scene.cycles.sample_clamp_indirect = 0.0
scene.view_settings.view_transform = 'Standard'
bpy.context.view_layer.update()

# ---- added for rendering (the .blend has no active camera and no usable light): camera, sun
cam_auto = bpy.data.cameras.new('AutoCamera')
cam_auto.lens = 50.0
cam_auto.sensor_width = 36.0
cam_auto.clip_end = 1974.5
ob_auto_camera = bpy.data.objects.new('AutoCamera', cam_auto)
scene.collection.objects.link(ob_auto_camera)
ob_auto_camera.location = (112.059, -131.603, 112.078)
ob_auto_camera.rotation_euler = (1.09748, -7.21219e-08, 0.694738)
scene.camera = ob_auto_camera
light_auto_sun = bpy.data.lights.new('AutoSun', 'SUN')
light_auto_sun.energy = 3.0
light_auto_sun.angle = 0.0523599
ob_auto_sun = bpy.data.objects.new('AutoSun', light_auto_sun)
scene.collection.objects.link(ob_auto_sun)
ob_auto_sun.rotation_euler = (0.872665, 0.174533, 0.523599)
bpy.context.view_layer.update()
